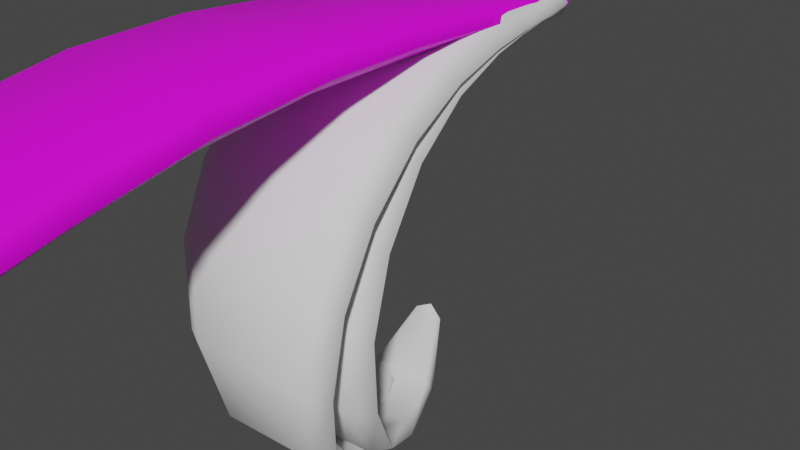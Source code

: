 # Source: FE_leaf_21-13c.blend  (saved by Blender 3.0.42; exported with 4.5.12 LTS)
import bpy
from mathutils import Matrix  # noqa: F401  (used for matrix-valued properties, if any)

bpy.ops.wm.read_factory_settings(use_empty=True)
scene = bpy.context.scene
scene.name = 'Scene'

# ---- collections
col_collection = bpy.data.collections.new('Collection'); scene.collection.children.link(col_collection)

# ---- images (referenced by path relative to the original .blend; pixels are not part of the script)
import os
ASSET_DIR = os.environ.get("B2B_ASSET_DIR", "")  # directory of the original .blend (textures are referenced by path, not embedded)
HERE = os.path.dirname(os.path.abspath(__file__))  # packed textures are extracted next to this script under _unpacked/

def load_image(name, relpath, width, height, colorspace="sRGB"):
    """Load a texture the original file referenced (path relative to the .blend, or extracted next to this script)."""
    p = next((c for c in (os.path.join(HERE, relpath), os.path.join(ASSET_DIR, relpath)) if relpath and os.path.exists(c)), "")
    if p:
        img = bpy.data.images.load(p, check_existing=True)
        img.name = name
    else:  # same state as the original file: an image datablock whose file is absent (Cycles renders it pink)
        img = bpy.data.images.new(name, width, height)
        img.source = "FILE"
        img.filepath = "//" + (relpath or name)
    img.colorspace_settings.name = colorspace
    return img
img_fe_leaf_21_tex_dds = load_image('FE_leaf_21_tex.dds', 'FE_leaf_21_tex.dds', 1024, 1024, 'sRGB')

# ---- materials (node trees are filled in below, after node groups)
mat_material_001 = bpy.data.materials.new('Material.001')
mat_material_001.use_transparent_shadow = False

# ---- material node trees
mat_material_001.use_nodes = True; mat_material_001.node_tree.nodes.clear()
_N = mat_material_001.node_tree.nodes; _L = mat_material_001.node_tree.links
n0 = _N.new('ShaderNodeBsdfPrincipled'); n0.name = 'Principled BSDF'; n0.location = (10, 300)
n0.distribution = 'GGX'
n0.subsurface_method = 'RANDOM_WALK_SKIN'
n0.inputs[3].default_value = 1.45
n0.inputs[27].default_value = (0.0, 0.0, 0.0, 1.0)
n0.inputs[28].default_value = 1.0
n1 = _N.new('ShaderNodeOutputMaterial'); n1.name = 'Material Output'; n1.location = (300, 300)
n2 = _N.new('ShaderNodeTexImage'); n2.name = 'Image Texture'; n2.location = (-280, 275)
n2.image = img_fe_leaf_21_tex_dds
_L.new(n0.outputs[0], n1.inputs[0])
_L.new(n2.outputs[0], n0.inputs[0])
n1.is_active_output = True

# ---- world
world_world = bpy.data.worlds.new('World'); scene.world = world_world
world_world.use_nodes = True; world_world.node_tree.nodes.clear()
_N = world_world.node_tree.nodes; _L = world_world.node_tree.links
n0 = _N.new('ShaderNodeOutputWorld'); n0.name = 'World Output'; n0.location = (300, 300)
n1 = _N.new('ShaderNodeBackground'); n1.name = 'Background'; n1.location = (10, 300)
n1.inputs[0].default_value = (0.05088, 0.05088, 0.05088, 1.0)
_L.new(n1.outputs[0], n0.inputs[0])
n0.is_active_output = True
world_world.color = (0.05088, 0.05088, 0.05088)
world_world.use_sun_shadow = False
world_world.sun_shadow_jitter_overblur = 0.0

# ---- meshes
me_0x0778b0f0_gmdl = bpy.data.meshes.new('0x0778B0F0.gmdl')
me_0x0778b0f0_gmdl.from_pydata([(-0.0007937, -2.614, -0.1103), (0.116, -2.606, -0.1106), (0.03403, -2.865, -0.08159), (-0.01545, -2.87, -0.0813), (-0.02217, -2.617, -0.0884), (-0.0242, -2.872, -0.06996), (-0.0008808, -2.614, -0.06665), (-0.02217, -2.617, -0.0884), (-0.0242, -2.872, -0.06996), (-0.01558, -2.871, -0.05882), (0.1159, -2.607, -0.06687), (0.0339, -2.866, -0.0591), (0.1368, -2.607, -0.08871), (0.0424, -2.865, -0.07034), (0.0424, -2.865, -0.07034), (0.1668, -2.358, -0.1177), (0.006992, -2.36, -0.1174), (-0.02246, -2.362, -0.09005), (-0.02246, -2.362, -0.09005), (0.007008, -2.358, -0.06294), (0.1668, -2.356, -0.06323), (0.1951, -2.358, -0.0904), (0.192, -2.094, -0.1102), (-0.01305, -2.088, -0.1092), (0.1817, -1.836, -0.088), (-0.06803, -1.816, -0.08538), (-0.04998, -2.088, -0.07637), (-0.1132, -1.811, -0.04686), (-0.06886, -1.811, -0.008649), (-0.1132, -1.811, -0.04686), (-0.04998, -2.088, -0.07637), (-0.0134, -2.085, -0.04326), (0.1917, -2.091, -0.04428), (0.181, -1.831, -0.01129), (0.2293, -2.096, -0.07782), (0.2272, -1.838, -0.05048), (0.1523, -1.573, -0.0586), (-0.1379, -1.545, -0.05504), (-0.1913, -1.538, -0.0118), (-0.1388, -1.539, 0.03017), (-0.1913, -1.538, -0.0118), (0.1513, -1.567, 0.02661), (0.2049, -1.576, -0.01679), (0.1112, -1.302, -0.02653), (-0.2063, -1.278, -0.02331), (-0.2642, -1.272, 0.02165), (-0.2642, -1.272, 0.02165), (-0.2071, -1.273, 0.06583), (0.1102, -1.297, 0.06273), (0.1697, -1.306, 0.01691), (0.07748, -1.029, -0.0006532), (-0.249, -1.016, 0.001122), (0.06321, -0.7615, 0.01248), (-0.2476, -0.7672, 0.01329), (-0.3089, -1.012, 0.04572), (-0.3045, -0.7659, 0.05428), (-0.2479, -0.7669, 0.09497), (-0.3045, -0.7659, 0.05428), (-0.3089, -1.012, 0.04572), (-0.2494, -1.013, 0.08926), (0.07696, -1.026, 0.08752), (0.06299, -0.7616, 0.09413), (0.1366, -1.03, 0.04334), (0.1196, -0.76, 0.05308), (0.06359, -0.5219, 0.01162), (-0.2142, -0.5363, 0.01288), (-0.265, -0.5386, 0.04948), (-0.2145, -0.5381, 0.08545), (-0.265, -0.5386, 0.04948), (0.06327, -0.5239, 0.0842), (0.1139, -0.5193, 0.04769), (0.03209, 0.09852, -0.02308), (0.05594, 0.0327, -0.03134), (-0.05331, 0.02831, -0.03092), (-0.02998, 0.09791, -0.02302), (-0.07288, 0.02672, -0.0004615), (-0.04063, 0.09769, -0.0002222), (-0.03002, 0.0976, 0.02279), (-0.04063, 0.09769, -0.0002222), (-0.07288, 0.02672, -0.0004615), (-0.05356, 0.02649, 0.03028), (0.0557, 0.03097, 0.02985), (0.03204, 0.0982, 0.02273), (0.07525, 0.0327, -0.001041), (0.04266, 0.09826, -0.0002774), (0.04266, 0.09826, -0.0002774), (-0.001109, 0.1153, 0.0001071), (-0.001109, 0.1153, 0.0001071), (0.06365, -0.1263, -0.01627), (0.06652, -0.3249, 0.001385), (-0.1536, -0.3426, 0.003154), (-0.08303, -0.1383, -0.01505), (-0.1933, -0.3447, 0.03462), (-0.1094, -0.1399, 0.0114), (-0.1094, -0.1399, 0.0114), (-0.1933, -0.3447, 0.03462), (-0.154, -0.3456, 0.06576), (-0.08344, -0.1413, 0.03774), (0.06606, -0.3279, 0.06403), (0.06323, -0.1293, 0.03652), (0.1065, -0.3206, 0.03215), (0.09022, -0.1235, 0.009682), (0.003981, -2.892, -0.06745), (0.003981, -2.892, -0.06745)], [], [(0, 1, 3), (1, 2, 3), (0, 3, 4), (4, 3, 5), (6, 7, 9), (7, 8, 9), (6, 9, 10), (10, 9, 11), (10, 11, 12), (12, 11, 13), (1, 12, 2), (12, 14, 2), (15, 1, 16), (1, 0, 16), (16, 0, 17), (0, 4, 17), (19, 18, 6), (18, 7, 6), (20, 19, 10), (19, 6, 10), (20, 10, 21), (10, 12, 21), (15, 21, 1), (21, 12, 1), (22, 15, 23), (15, 16, 23), (24, 22, 25), (22, 23, 25), (23, 16, 26), (16, 17, 26), (25, 23, 27), (26, 27, 23), (29, 30, 28), (28, 30, 31), (30, 18, 31), (18, 19, 31), (32, 31, 20), (31, 19, 20), (28, 31, 33), (31, 32, 33), (34, 32, 21), (20, 21, 32), (33, 32, 35), (34, 35, 32), (24, 35, 22), (35, 34, 22), (22, 34, 15), (34, 21, 15), (36, 24, 37), (24, 25, 37), (37, 25, 38), (27, 38, 25), (39, 40, 28), (40, 29, 28), (39, 28, 41), (28, 33, 41), (41, 33, 42), (35, 42, 33), (36, 42, 24), (42, 35, 24), (44, 43, 37), (43, 36, 37), (44, 37, 45), (37, 38, 45), (40, 39, 46), (46, 39, 47), (48, 47, 41), (47, 39, 41), (48, 41, 49), (41, 42, 49), (43, 49, 36), (49, 42, 36), (51, 50, 44), (50, 43, 44), (50, 51, 52), (52, 51, 53), (45, 54, 44), (44, 54, 51), (54, 55, 51), (55, 53, 51), (58, 59, 57), (56, 57, 59), (46, 47, 58), (58, 47, 59), (59, 47, 60), (47, 48, 60), (60, 61, 59), (56, 59, 61), (49, 62, 48), (48, 62, 60), (62, 63, 60), (63, 61, 60), (62, 50, 63), (52, 63, 50), (50, 62, 43), (62, 49, 43), (53, 65, 52), (64, 52, 65), (55, 66, 53), (66, 65, 53), (56, 67, 57), (67, 68, 57), (56, 61, 67), (67, 61, 69), (61, 63, 69), (63, 70, 69), (63, 52, 70), (64, 70, 52), (72, 73, 71), (71, 73, 74), (73, 75, 74), (75, 76, 74), (80, 77, 79), (77, 78, 79), (81, 82, 80), (77, 80, 82), (81, 83, 82), (83, 84, 82), (72, 71, 83), (71, 85, 83), (86, 71, 74), (74, 76, 86), (87, 78, 77), (87, 77, 82), (82, 84, 87), (86, 85, 71), (90, 91, 89), (88, 89, 91), (90, 92, 91), (92, 93, 91), (96, 97, 95), (94, 95, 97), (96, 98, 97), (97, 98, 99), (98, 100, 99), (100, 101, 99), (89, 88, 100), (101, 100, 88), (65, 90, 64), (89, 64, 90), (65, 66, 90), (66, 92, 90), (67, 96, 68), (95, 68, 96), (69, 98, 67), (96, 67, 98), (69, 70, 98), (70, 100, 98), (64, 89, 70), (100, 70, 89), (88, 91, 72), (72, 91, 73), (91, 93, 73), (93, 75, 73), (79, 94, 80), (94, 97, 80), (99, 81, 97), (80, 97, 81), (83, 81, 101), (99, 101, 81), (83, 101, 72), (101, 88, 72), (2, 102, 3), (102, 5, 3), (9, 8, 103), (9, 103, 11), (103, 13, 11), (2, 14, 102)])
me_0x0778b0f0_gmdl.polygons.foreach_set('use_smooth', [True] * 168)
_uv = me_0x0778b0f0_gmdl.uv_layers.new(name='UVMap')
_uv.uv.foreach_set('vector', [0.6418, 0.1083, 0.546, 0.1083, 0.5856, 0.02898, 0.546, 0.1083, 0.5453, 0.02898, 0.5856, 0.02898, 0.6418, 0.1083, 0.5856, 0.02898, 0.6593, 0.1079, 0.6593, 0.1079, 0.5856, 0.02898, 0.5927, 0.02878, 0.3436, 0.1083, 0.3256, 0.1079, 0.4174, 0.02898, 0.3256, 0.1079, 0.4102, 0.02878, 0.4174, 0.02898, 0.3436, 0.1083, 0.4174, 0.02898, 0.4423, 0.1083, 0.4423, 0.1083, 0.4174, 0.02898, 0.4589, 0.02898, 0.4423, 0.1083, 0.4589, 0.02898, 0.4922, 0.1079, 0.4922, 0.1079, 0.4589, 0.02898, 0.466, 0.02878, 0.546, 0.1083, 0.4922, 0.1079, 0.5453, 0.02898, 0.4922, 0.1079, 0.5384, 0.02878, 0.5453, 0.02898, 0.5426, 0.1859, 0.546, 0.1083, 0.6743, 0.1859, 0.546, 0.1083, 0.6418, 0.1083, 0.6743, 0.1859, 0.6743, 0.1859, 0.6418, 0.1083, 0.6982, 0.1852, 0.6418, 0.1083, 0.6593, 0.1079, 0.6982, 0.1852, 0.3067, 0.1859, 0.2821, 0.1852, 0.3436, 0.1083, 0.2821, 0.1852, 0.3256, 0.1079, 0.3436, 0.1083, 0.4422, 0.1859, 0.3067, 0.1859, 0.4423, 0.1083, 0.3067, 0.1859, 0.3436, 0.1083, 0.4423, 0.1083, 0.4422, 0.1859, 0.4423, 0.1083, 0.4922, 0.1852, 0.4423, 0.1083, 0.4922, 0.1079, 0.4922, 0.1852, 0.5426, 0.1859, 0.4922, 0.1852, 0.546, 0.1083, 0.4922, 0.1852, 0.4922, 0.1079, 0.546, 0.1083, 0.543, 0.2689, 0.5426, 0.1859, 0.7114, 0.2689, 0.5426, 0.1859, 0.6743, 0.1859, 0.7114, 0.2689, 0.5416, 0.351, 0.543, 0.2689, 0.745, 0.351, 0.543, 0.2689, 0.7114, 0.2689, 0.745, 0.351, 0.7114, 0.2689, 0.6743, 0.1859, 0.7417, 0.268, 0.6743, 0.1859, 0.6982, 0.1852, 0.7417, 0.268, 0.745, 0.351, 0.7114, 0.2689, 0.7818, 0.3504, 0.7417, 0.268, 0.7818, 0.3504, 0.7114, 0.2689, 0.1966, 0.3504, 0.2379, 0.268, 0.2345, 0.351, 0.2345, 0.351, 0.2379, 0.268, 0.2691, 0.2689, 0.2379, 0.268, 0.2821, 0.1852, 0.2691, 0.2689, 0.2821, 0.1852, 0.3067, 0.1859, 0.2691, 0.2689, 0.4424, 0.2689, 0.2691, 0.2689, 0.4422, 0.1859, 0.2691, 0.2689, 0.3067, 0.1859, 0.4422, 0.1859, 0.2345, 0.351, 0.2691, 0.2689, 0.4439, 0.351, 0.2691, 0.2689, 0.4424, 0.2689, 0.4439, 0.351, 0.4922, 0.268, 0.4424, 0.2689, 0.4922, 0.1852, 0.4422, 0.1859, 0.4922, 0.1852, 0.4424, 0.2689, 0.4439, 0.351, 0.4424, 0.2689, 0.4922, 0.3504, 0.4922, 0.268, 0.4922, 0.3504, 0.4424, 0.2689, 0.5416, 0.351, 0.4922, 0.3504, 0.543, 0.2689, 0.4922, 0.3504, 0.4922, 0.268, 0.543, 0.2689, 0.543, 0.2689, 0.4922, 0.268, 0.5426, 0.1859, 0.4922, 0.268, 0.4922, 0.1852, 0.5426, 0.1859, 0.5483, 0.4331, 0.5416, 0.351, 0.7838, 0.4331, 0.5416, 0.351, 0.745, 0.351, 0.7838, 0.4331, 0.7838, 0.4331, 0.745, 0.351, 0.8266, 0.4328, 0.7818, 0.3504, 0.8266, 0.4328, 0.745, 0.351, 0.2003, 0.4331, 0.1562, 0.4328, 0.2345, 0.351, 0.1562, 0.4328, 0.1966, 0.3504, 0.2345, 0.351, 0.2003, 0.4331, 0.2345, 0.351, 0.4427, 0.4331, 0.2345, 0.351, 0.4439, 0.351, 0.4427, 0.4331, 0.4427, 0.4331, 0.4439, 0.351, 0.4922, 0.4328, 0.4922, 0.3504, 0.4922, 0.4328, 0.4439, 0.351, 0.5483, 0.4331, 0.4922, 0.4328, 0.5416, 0.351, 0.4922, 0.4328, 0.4922, 0.3504, 0.5416, 0.351, 0.8097, 0.5158, 0.5513, 0.5158, 0.7838, 0.4331, 0.5513, 0.5158, 0.5483, 0.4331, 0.7838, 0.4331, 0.8097, 0.5158, 0.7838, 0.4331, 0.8567, 0.5155, 0.7838, 0.4331, 0.8266, 0.4328, 0.8567, 0.5155, 0.1562, 0.4328, 0.2003, 0.4331, 0.1293, 0.5155, 0.1293, 0.5155, 0.2003, 0.4331, 0.1777, 0.5158, 0.4436, 0.5158, 0.1777, 0.5158, 0.4427, 0.4331, 0.1777, 0.5158, 0.2003, 0.4331, 0.4427, 0.4331, 0.4436, 0.5158, 0.4427, 0.4331, 0.4922, 0.5155, 0.4427, 0.4331, 0.4922, 0.4328, 0.4922, 0.5155, 0.5513, 0.5158, 0.4922, 0.5155, 0.5483, 0.4331, 0.4922, 0.5155, 0.4922, 0.4328, 0.5483, 0.4331, 0.8273, 0.5978, 0.5595, 0.5978, 0.8097, 0.5158, 0.5595, 0.5978, 0.5513, 0.5158, 0.8097, 0.5158, 0.5595, 0.5978, 0.8273, 0.5978, 0.5592, 0.6767, 0.5592, 0.6767, 0.8273, 0.5978, 0.8152, 0.6767, 0.8567, 0.5155, 0.8761, 0.5978, 0.8097, 0.5158, 0.8097, 0.5158, 0.8761, 0.5978, 0.8273, 0.5978, 0.8761, 0.5978, 0.8617, 0.6771, 0.8273, 0.5978, 0.8617, 0.6771, 0.8152, 0.6767, 0.8273, 0.5978, 0.112, 0.5978, 0.1623, 0.5978, 0.1265, 0.6771, 0.1744, 0.6767, 0.1265, 0.6771, 0.1623, 0.5978, 0.1293, 0.5155, 0.1777, 0.5158, 0.112, 0.5978, 0.112, 0.5978, 0.1777, 0.5158, 0.1623, 0.5978, 0.1623, 0.5978, 0.1777, 0.5158, 0.4378, 0.5978, 0.1777, 0.5158, 0.4436, 0.5158, 0.4378, 0.5978, 0.4378, 0.5978, 0.4379, 0.6767, 0.1623, 0.5978, 0.1744, 0.6767, 0.1623, 0.5978, 0.4379, 0.6767, 0.4922, 0.5155, 0.4922, 0.5978, 0.4436, 0.5158, 0.4436, 0.5158, 0.4922, 0.5978, 0.4378, 0.5978, 0.4922, 0.5978, 0.4922, 0.6771, 0.4378, 0.5978, 0.4922, 0.6771, 0.4379, 0.6767, 0.4378, 0.5978, 0.4922, 0.5978, 0.5595, 0.5978, 0.4922, 0.6771, 0.5592, 0.6767, 0.4922, 0.6771, 0.5595, 0.5978, 0.5595, 0.5978, 0.4922, 0.5978, 0.5513, 0.5158, 0.4922, 0.5978, 0.4922, 0.5155, 0.5513, 0.5158, 0.8152, 0.6767, 0.7871, 0.7489, 0.5592, 0.6767, 0.5589, 0.7489, 0.5592, 0.6767, 0.7871, 0.7489, 0.8617, 0.6771, 0.8286, 0.7492, 0.8152, 0.6767, 0.8286, 0.7492, 0.7871, 0.7489, 0.8152, 0.6767, 0.1744, 0.6767, 0.2031, 0.7489, 0.1265, 0.6771, 0.2031, 0.7489, 0.1604, 0.7492, 0.1265, 0.6771, 0.1744, 0.6767, 0.4379, 0.6767, 0.2031, 0.7489, 0.2031, 0.7489, 0.4379, 0.6767, 0.4381, 0.7489, 0.4379, 0.6767, 0.4922, 0.6771, 0.4381, 0.7489, 0.4922, 0.6771, 0.4922, 0.7492, 0.4381, 0.7489, 0.4922, 0.6771, 0.5592, 0.6767, 0.4922, 0.7492, 0.5589, 0.7489, 0.4922, 0.7492, 0.5592, 0.6767, 0.5486, 0.9238, 0.6385, 0.9238, 0.5679, 0.9589, 0.5679, 0.9589, 0.6385, 0.9238, 0.6192, 0.9589, 0.6385, 0.9238, 0.6545, 0.9239, 0.6192, 0.9589, 0.6545, 0.9239, 0.628, 0.959, 0.6192, 0.9589, 0.3446, 0.9238, 0.3645, 0.9589, 0.3282, 0.9239, 0.3645, 0.9589, 0.3555, 0.959, 0.3282, 0.9239, 0.4372, 0.9238, 0.4173, 0.9589, 0.3446, 0.9238, 0.3645, 0.9589, 0.3446, 0.9238, 0.4173, 0.9589, 0.4372, 0.9238, 0.4922, 0.9239, 0.4173, 0.9589, 0.4922, 0.9239, 0.4264, 0.959, 0.4173, 0.9589, 0.5486, 0.9238, 0.5679, 0.9589, 0.4922, 0.9239, 0.5679, 0.9589, 0.5591, 0.959, 0.4922, 0.9239, 0.595, 0.9692, 0.5679, 0.9589, 0.6192, 0.9589, 0.6192, 0.9589, 0.628, 0.959, 0.595, 0.9692, 0.3895, 0.9692, 0.3555, 0.959, 0.3645, 0.9589, 0.3895, 0.9692, 0.3645, 0.9589, 0.4173, 0.9589, 0.4173, 0.9589, 0.4264, 0.959, 0.3895, 0.9692, 0.595, 0.9692, 0.5591, 0.959, 0.5679, 0.9589, 0.7362, 0.8082, 0.6709, 0.8685, 0.5561, 0.8082, 0.5509, 0.8685, 0.5561, 0.8082, 0.6709, 0.8685, 0.7362, 0.8082, 0.7687, 0.8087, 0.6709, 0.8685, 0.7687, 0.8087, 0.6924, 0.869, 0.6709, 0.8685, 0.2509, 0.8082, 0.3118, 0.8685, 0.2175, 0.8087, 0.2897, 0.869, 0.2175, 0.8087, 0.3118, 0.8685, 0.2509, 0.8082, 0.4363, 0.8082, 0.3118, 0.8685, 0.3118, 0.8685, 0.4363, 0.8082, 0.4353, 0.8685, 0.4363, 0.8082, 0.4922, 0.8087, 0.4353, 0.8685, 0.4922, 0.8087, 0.4922, 0.869, 0.4353, 0.8685, 0.5561, 0.8082, 0.5509, 0.8685, 0.4922, 0.8087, 0.4922, 0.869, 0.4922, 0.8087, 0.5509, 0.8685, 0.7871, 0.7489, 0.7362, 0.8082, 0.5589, 0.7489, 0.5561, 0.8082, 0.5589, 0.7489, 0.7362, 0.8082, 0.7871, 0.7489, 0.8286, 0.7492, 0.7362, 0.8082, 0.8286, 0.7492, 0.7687, 0.8087, 0.7362, 0.8082, 0.2031, 0.7489, 0.2509, 0.8082, 0.1604, 0.7492, 0.2175, 0.8087, 0.1604, 0.7492, 0.2509, 0.8082, 0.4381, 0.7489, 0.4363, 0.8082, 0.2031, 0.7489, 0.2509, 0.8082, 0.2031, 0.7489, 0.4363, 0.8082, 0.4381, 0.7489, 0.4922, 0.7492, 0.4363, 0.8082, 0.4922, 0.7492, 0.4922, 0.8087, 0.4363, 0.8082, 0.5589, 0.7489, 0.5561, 0.8082, 0.4922, 0.7492, 0.4922, 0.8087, 0.4922, 0.7492, 0.5561, 0.8082, 0.5509, 0.8685, 0.6709, 0.8685, 0.5486, 0.9238, 0.5486, 0.9238, 0.6709, 0.8685, 0.6385, 0.9238, 0.6709, 0.8685, 0.6924, 0.869, 0.6385, 0.9238, 0.6924, 0.869, 0.6545, 0.9239, 0.6385, 0.9238, 0.3282, 0.9239, 0.2897, 0.869, 0.3446, 0.9238, 0.2897, 0.869, 0.3118, 0.8685, 0.3446, 0.9238, 0.4353, 0.8685, 0.4372, 0.9238, 0.3118, 0.8685, 0.3446, 0.9238, 0.3118, 0.8685, 0.4372, 0.9238, 0.4922, 0.9239, 0.4372, 0.9238, 0.4922, 0.869, 0.4353, 0.8685, 0.4922, 0.869, 0.4372, 0.9238, 0.4922, 0.9239, 0.4922, 0.869, 0.5486, 0.9238, 0.4922, 0.869, 0.5509, 0.8685, 0.5486, 0.9238, 0.5453, 0.02898, 0.5678, 0.02163, 0.5856, 0.02898, 0.5678, 0.02163, 0.5927, 0.02878, 0.5856, 0.02898, 0.4174, 0.02898, 0.4102, 0.02878, 0.4357, 0.02163, 0.4174, 0.02898, 0.4357, 0.02163, 0.4589, 0.02898, 0.4357, 0.02163, 0.466, 0.02878, 0.4589, 0.02898, 0.5453, 0.02898, 0.5384, 0.02878, 0.5678, 0.02163])
me_0x0778b0f0_gmdl.materials.append(mat_material_001)
me_0x0778b0f0_gmdl.use_remesh_fix_poles = True
me_0x0778b0f0_gmdl.use_remesh_preserve_attributes = False
me_0x0778b0f0_gmdl.update()
me_fe_crystal1_lt7_gmdl_012 = bpy.data.meshes.new('FE_crystal1_Lt7.gmdl.012')
me_fe_crystal1_lt7_gmdl_012.from_pydata([(-0.3188, -1.023, -2.487), (0.05391, -0.9572, -2.546), (-0.1215, -0.6729, -2.146), (-0.2749, -0.7061, -2.108), (-0.3988, -1.017, -2.533), (-0.3123, -0.6862, -2.123), (-0.3431, -0.9905, -2.604), (-0.3988, -1.017, -2.533), (-0.3123, -0.6862, -2.123), (-0.2963, -0.6566, -2.152), (0.02945, -0.9242, -2.662), (-0.1429, -0.6235, -2.189), (0.1085, -0.9266, -2.614), (-0.1059, -0.6416, -2.173), (-0.1059, -0.6416, -2.173), (0.2386, -1.435, -2.643), (-0.2788, -1.522, -2.595), (-0.3784, -1.546, -2.653), (-0.3784, -1.546, -2.653), (-0.2859, -1.567, -2.743), (0.2302, -1.474, -2.79), (0.3248, -1.423, -2.72), (0.3956, -1.86, -2.471), (-0.2692, -1.969, -2.427), (0.4696, -2.164, -2.071), (-0.3341, -2.288, -2.024), (-0.3848, -2.053, -2.498), (-0.4655, -2.416, -2.046), (-0.3051, -2.5, -2.069), (-0.4655, -2.416, -2.046), (-0.3848, -2.053, -2.498), (-0.2588, -2.089, -2.567), (0.4053, -1.977, -2.613), (0.498, -2.375, -2.128), (0.5172, -1.89, -2.565), (0.627, -2.227, -2.124), (0.4837, -2.27, -1.571), (-0.4518, -2.377, -1.527), (-0.6074, -2.522, -1.499), (-0.4231, -2.621, -1.485), (-0.6074, -2.522, -1.499), (0.5135, -2.516, -1.544), (0.6694, -2.377, -1.574), (0.4399, -2.155, -1.088), (-0.5941, -2.202, -1.068), (-0.7748, -2.326, -0.9868), (-0.7748, -2.326, -0.9868), (-0.5807, -2.423, -0.9082), (0.4558, -2.383, -0.9426), (0.6379, -2.262, -1.033), (0.3767, -1.847, -0.658), (-0.6979, -1.855, -0.6629), (0.3334, -1.458, -0.3504), (-0.6926, -1.46, -0.3729), (-0.8907, -1.963, -0.5553), (-0.8812, -1.524, -0.2582), (-0.6971, -1.584, -0.1409), (-0.8812, -1.524, -0.2582), (-0.8907, -1.963, -0.5553), (-0.6942, -2.043, -0.4527), (0.3809, -2.035, -0.4538), (0.3286, -1.578, -0.1168), (0.5756, -1.946, -0.5525), (0.5179, -1.517, -0.2287), (0.3079, -1.032, -0.1814), (-0.6074, -1.03, -0.2034), (-0.7764, -1.069, -0.09251), (-0.6133, -1.107, 0.01981), (-0.7764, -1.069, -0.09251), (0.3019, -1.108, 0.04238), (0.4716, -1.069, -0.06347), (0.1051, 0.3165, -0.07249), (0.1834, 0.09182, -0.09557), (-0.1772, 0.09238, -0.09933), (-0.1007, 0.3165, -0.07301), (-0.2425, 0.08469, -0.0001231), (-0.1362, 0.3153, 0.002411), (-0.1011, 0.3138, 0.07877), (-0.1362, 0.3153, 0.002411), (-0.2425, 0.08469, -0.0001231), (-0.1795, 0.07582, 0.102), (0.1812, 0.07577, 0.1058), (0.1047, 0.3137, 0.07929), (0.2465, 0.08427, 0.005009), (0.1401, 0.3152, 0.002898), (0.1401, 0.3152, 0.002898), (-0.003683, 0.3827, 0.0003556), (-0.003683, 0.3827, 0.0003556), (0.2334, -0.2676, -0.09964), (0.2826, -0.6609, -0.1202), (-0.4397, -0.659, -0.1363), (-0.2478, -0.2665, -0.1092), (-0.5722, -0.6778, -0.03682), (-0.3358, -0.2765, -0.02368), (-0.3358, -0.2765, -0.02368), (-0.5722, -0.6778, -0.03682), (-0.4445, -0.7029, 0.06413), (-0.2512, -0.2925, 0.06246), (0.2778, -0.7037, 0.08103), (0.23, -0.2926, 0.07201), (0.4114, -0.6792, -0.01524), (0.3191, -0.2772, -0.01119), (-0.2077, -0.6466, -2.077), (-0.2077, -0.6466, -2.077)], [], [(0, 1, 3), (1, 2, 3), (0, 3, 4), (4, 3, 5), (6, 7, 9), (7, 8, 9), (6, 9, 10), (10, 9, 11), (10, 11, 12), (12, 11, 13), (1, 12, 2), (12, 14, 2), (15, 1, 16), (1, 0, 16), (16, 0, 17), (0, 4, 17), (19, 18, 6), (18, 7, 6), (20, 19, 10), (19, 6, 10), (20, 10, 21), (10, 12, 21), (15, 21, 1), (21, 12, 1), (22, 15, 23), (15, 16, 23), (24, 22, 25), (22, 23, 25), (23, 16, 26), (16, 17, 26), (25, 23, 27), (26, 27, 23), (29, 30, 28), (28, 30, 31), (30, 18, 31), (18, 19, 31), (32, 31, 20), (31, 19, 20), (28, 31, 33), (31, 32, 33), (34, 32, 21), (20, 21, 32), (33, 32, 35), (34, 35, 32), (24, 35, 22), (35, 34, 22), (22, 34, 15), (34, 21, 15), (36, 24, 37), (24, 25, 37), (37, 25, 38), (27, 38, 25), (39, 40, 28), (40, 29, 28), (39, 28, 41), (28, 33, 41), (41, 33, 42), (35, 42, 33), (36, 42, 24), (42, 35, 24), (44, 43, 37), (43, 36, 37), (44, 37, 45), (37, 38, 45), (40, 39, 46), (46, 39, 47), (48, 47, 41), (47, 39, 41), (48, 41, 49), (41, 42, 49), (43, 49, 36), (49, 42, 36), (51, 50, 44), (50, 43, 44), (50, 51, 52), (52, 51, 53), (45, 54, 44), (44, 54, 51), (54, 55, 51), (55, 53, 51), (58, 59, 57), (56, 57, 59), (46, 47, 58), (58, 47, 59), (59, 47, 60), (47, 48, 60), (60, 61, 59), (56, 59, 61), (49, 62, 48), (48, 62, 60), (62, 63, 60), (63, 61, 60), (62, 50, 63), (52, 63, 50), (50, 62, 43), (62, 49, 43), (53, 65, 52), (64, 52, 65), (55, 66, 53), (66, 65, 53), (56, 67, 57), (67, 68, 57), (56, 61, 67), (67, 61, 69), (61, 63, 69), (63, 70, 69), (63, 52, 70), (64, 70, 52), (72, 73, 71), (71, 73, 74), (73, 75, 74), (75, 76, 74), (80, 77, 79), (77, 78, 79), (81, 82, 80), (77, 80, 82), (81, 83, 82), (83, 84, 82), (72, 71, 83), (71, 85, 83), (86, 71, 74), (74, 76, 86), (87, 78, 77), (87, 77, 82), (82, 84, 87), (86, 85, 71), (90, 91, 89), (88, 89, 91), (90, 92, 91), (92, 93, 91), (96, 97, 95), (94, 95, 97), (96, 98, 97), (97, 98, 99), (98, 100, 99), (100, 101, 99), (89, 88, 100), (101, 100, 88), (65, 90, 64), (89, 64, 90), (65, 66, 90), (66, 92, 90), (67, 96, 68), (95, 68, 96), (69, 98, 67), (96, 67, 98), (69, 70, 98), (70, 100, 98), (64, 89, 70), (100, 70, 89), (88, 91, 72), (72, 91, 73), (91, 93, 73), (93, 75, 73), (79, 94, 80), (94, 97, 80), (99, 81, 97), (80, 97, 81), (83, 81, 101), (99, 101, 81), (83, 101, 72), (101, 88, 72), (2, 102, 3), (102, 5, 3), (9, 8, 103), (9, 103, 11), (103, 13, 11), (2, 14, 102)])
me_fe_crystal1_lt7_gmdl_012.polygons.foreach_set('use_smooth', [True] * 168)
_uv = me_fe_crystal1_lt7_gmdl_012.uv_layers.new(name='UVMap')
_uv.uv.foreach_set('vector', [0.2886, -0.9679, 0.2785, -0.9679, 0.2827, -0.9762, 0.2785, -0.9679, 0.2785, -0.9762, 0.2827, -0.9762, 0.2886, -0.9679, 0.2827, -0.9762, 0.2904, -0.9679, 0.2904, -0.9679, 0.2827, -0.9762, 0.2834, -0.9763, 0.2572, -0.9679, 0.2554, -0.9679, 0.265, -0.9762, 0.2554, -0.9679, 0.2642, -0.9763, 0.265, -0.9762, 0.2572, -0.9679, 0.265, -0.9762, 0.2676, -0.9679, 0.2676, -0.9679, 0.265, -0.9762, 0.2694, -0.9762, 0.2676, -0.9679, 0.2694, -0.9762, 0.2729, -0.9679, 0.2729, -0.9679, 0.2694, -0.9762, 0.2701, -0.9763, 0.2785, -0.9679, 0.2729, -0.9679, 0.2785, -0.9762, 0.2729, -0.9679, 0.2777, -0.9763, 0.2785, -0.9762, 0.2782, -0.9597, 0.2785, -0.9679, 0.292, -0.9597, 0.2785, -0.9679, 0.2886, -0.9679, 0.292, -0.9597, 0.292, -0.9597, 0.2886, -0.9679, 0.2945, -0.9598, 0.2886, -0.9679, 0.2904, -0.9679, 0.2945, -0.9598, 0.2534, -0.9597, 0.2508, -0.9598, 0.2572, -0.9679, 0.2508, -0.9598, 0.2554, -0.9679, 0.2572, -0.9679, 0.2676, -0.9597, 0.2534, -0.9597, 0.2676, -0.9679, 0.2534, -0.9597, 0.2572, -0.9679, 0.2676, -0.9679, 0.2676, -0.9597, 0.2676, -0.9679, 0.2729, -0.9598, 0.2676, -0.9679, 0.2729, -0.9679, 0.2729, -0.9598, 0.2782, -0.9597, 0.2729, -0.9598, 0.2785, -0.9679, 0.2729, -0.9598, 0.2729, -0.9679, 0.2785, -0.9679, 0.2782, -0.951, 0.2782, -0.9597, 0.2959, -0.951, 0.2782, -0.9597, 0.292, -0.9597, 0.2959, -0.951, 0.2781, -0.9424, 0.2782, -0.951, 0.2995, -0.9424, 0.2782, -0.951, 0.2959, -0.951, 0.2995, -0.9424, 0.2959, -0.951, 0.292, -0.9597, 0.2991, -0.9511, 0.292, -0.9597, 0.2945, -0.9598, 0.2991, -0.9511, 0.2995, -0.9424, 0.2959, -0.951, 0.3033, -0.9424, 0.2991, -0.9511, 0.3033, -0.9424, 0.2959, -0.951, 0.2418, -0.9424, 0.2461, -0.9511, 0.2458, -0.9424, 0.2458, -0.9424, 0.2461, -0.9511, 0.2494, -0.951, 0.2461, -0.9511, 0.2508, -0.9598, 0.2494, -0.951, 0.2508, -0.9598, 0.2534, -0.9597, 0.2494, -0.951, 0.2676, -0.951, 0.2494, -0.951, 0.2676, -0.9597, 0.2494, -0.951, 0.2534, -0.9597, 0.2676, -0.9597, 0.2458, -0.9424, 0.2494, -0.951, 0.2678, -0.9424, 0.2494, -0.951, 0.2676, -0.951, 0.2678, -0.9424, 0.2729, -0.9511, 0.2676, -0.951, 0.2729, -0.9598, 0.2676, -0.9597, 0.2729, -0.9598, 0.2676, -0.951, 0.2678, -0.9424, 0.2676, -0.951, 0.2729, -0.9424, 0.2729, -0.9511, 0.2729, -0.9424, 0.2676, -0.951, 0.2781, -0.9424, 0.2729, -0.9424, 0.2782, -0.951, 0.2729, -0.9424, 0.2729, -0.9511, 0.2782, -0.951, 0.2782, -0.951, 0.2729, -0.9511, 0.2782, -0.9597, 0.2729, -0.9511, 0.2729, -0.9598, 0.2782, -0.9597, 0.2788, -0.9337, 0.2781, -0.9424, 0.3035, -0.9337, 0.2781, -0.9424, 0.2995, -0.9424, 0.3035, -0.9337, 0.3035, -0.9337, 0.2995, -0.9424, 0.308, -0.9338, 0.3033, -0.9424, 0.308, -0.9338, 0.2995, -0.9424, 0.2422, -0.9337, 0.2375, -0.9338, 0.2458, -0.9424, 0.2375, -0.9338, 0.2418, -0.9424, 0.2458, -0.9424, 0.2422, -0.9337, 0.2458, -0.9424, 0.2677, -0.9337, 0.2458, -0.9424, 0.2678, -0.9424, 0.2677, -0.9337, 0.2677, -0.9337, 0.2678, -0.9424, 0.2729, -0.9338, 0.2729, -0.9424, 0.2729, -0.9338, 0.2678, -0.9424, 0.2788, -0.9337, 0.2729, -0.9338, 0.2781, -0.9424, 0.2729, -0.9338, 0.2729, -0.9424, 0.2781, -0.9424, 0.3063, -0.9251, 0.2791, -0.9251, 0.3035, -0.9337, 0.2791, -0.9251, 0.2788, -0.9337, 0.3035, -0.9337, 0.3063, -0.9251, 0.3035, -0.9337, 0.3112, -0.9251, 0.3035, -0.9337, 0.308, -0.9338, 0.3112, -0.9251, 0.2375, -0.9338, 0.2422, -0.9337, 0.2347, -0.9251, 0.2347, -0.9251, 0.2422, -0.9337, 0.2398, -0.9251, 0.2678, -0.9251, 0.2398, -0.9251, 0.2677, -0.9337, 0.2398, -0.9251, 0.2422, -0.9337, 0.2677, -0.9337, 0.2678, -0.9251, 0.2677, -0.9337, 0.2729, -0.9251, 0.2677, -0.9337, 0.2729, -0.9338, 0.2729, -0.9251, 0.2791, -0.9251, 0.2729, -0.9251, 0.2788, -0.9337, 0.2729, -0.9251, 0.2729, -0.9338, 0.2788, -0.9337, 0.3081, -0.9164, 0.2799, -0.9164, 0.3063, -0.9251, 0.2799, -0.9164, 0.2791, -0.9251, 0.3063, -0.9251, 0.2799, -0.9164, 0.3081, -0.9164, 0.2799, -0.9081, 0.2799, -0.9081, 0.3081, -0.9164, 0.3068, -0.9081, 0.3112, -0.9251, 0.3132, -0.9164, 0.3063, -0.9251, 0.3063, -0.9251, 0.3132, -0.9164, 0.3081, -0.9164, 0.3132, -0.9164, 0.3117, -0.9081, 0.3081, -0.9164, 0.3117, -0.9081, 0.3068, -0.9081, 0.3081, -0.9164, 0.2329, -0.9164, 0.2382, -0.9164, 0.2344, -0.9081, 0.2394, -0.9081, 0.2344, -0.9081, 0.2382, -0.9164, 0.2347, -0.9251, 0.2398, -0.9251, 0.2329, -0.9164, 0.2329, -0.9164, 0.2398, -0.9251, 0.2382, -0.9164, 0.2382, -0.9164, 0.2398, -0.9251, 0.2672, -0.9164, 0.2398, -0.9251, 0.2678, -0.9251, 0.2672, -0.9164, 0.2672, -0.9164, 0.2672, -0.9081, 0.2382, -0.9164, 0.2394, -0.9081, 0.2382, -0.9164, 0.2672, -0.9081, 0.2729, -0.9251, 0.2729, -0.9164, 0.2678, -0.9251, 0.2678, -0.9251, 0.2729, -0.9164, 0.2672, -0.9164, 0.2729, -0.9164, 0.2729, -0.9081, 0.2672, -0.9164, 0.2729, -0.9081, 0.2672, -0.9081, 0.2672, -0.9164, 0.2729, -0.9164, 0.2799, -0.9164, 0.2729, -0.9081, 0.2799, -0.9081, 0.2729, -0.9081, 0.2799, -0.9164, 0.2799, -0.9164, 0.2729, -0.9164, 0.2791, -0.9251, 0.2729, -0.9164, 0.2729, -0.9251, 0.2791, -0.9251, 0.3068, -0.9081, 0.3039, -0.9005, 0.2799, -0.9081, 0.2799, -0.9005, 0.2799, -0.9081, 0.3039, -0.9005, 0.3117, -0.9081, 0.3082, -0.9005, 0.3068, -0.9081, 0.3082, -0.9005, 0.3039, -0.9005, 0.3068, -0.9081, 0.2394, -0.9081, 0.2425, -0.9005, 0.2344, -0.9081, 0.2425, -0.9005, 0.238, -0.9005, 0.2344, -0.9081, 0.2394, -0.9081, 0.2672, -0.9081, 0.2425, -0.9005, 0.2425, -0.9005, 0.2672, -0.9081, 0.2672, -0.9005, 0.2672, -0.9081, 0.2729, -0.9081, 0.2672, -0.9005, 0.2729, -0.9081, 0.2729, -0.9005, 0.2672, -0.9005, 0.2729, -0.9081, 0.2799, -0.9081, 0.2729, -0.9005, 0.2799, -0.9005, 0.2729, -0.9005, 0.2799, -0.9081, 0.2788, -0.8821, 0.2883, -0.8821, 0.2808, -0.8785, 0.2808, -0.8785, 0.2883, -0.8821, 0.2862, -0.8785, 0.2883, -0.8821, 0.2899, -0.8821, 0.2862, -0.8785, 0.2899, -0.8821, 0.2871, -0.8785, 0.2862, -0.8785, 0.2574, -0.8821, 0.2594, -0.8785, 0.2556, -0.8821, 0.2594, -0.8785, 0.2585, -0.8785, 0.2556, -0.8821, 0.2671, -0.8821, 0.265, -0.8785, 0.2574, -0.8821, 0.2594, -0.8785, 0.2574, -0.8821, 0.265, -0.8785, 0.2671, -0.8821, 0.2729, -0.8821, 0.265, -0.8785, 0.2729, -0.8821, 0.2659, -0.8785, 0.265, -0.8785, 0.2788, -0.8821, 0.2808, -0.8785, 0.2729, -0.8821, 0.2808, -0.8785, 0.2799, -0.8785, 0.2729, -0.8821, 0.2837, -0.8774, 0.2808, -0.8785, 0.2862, -0.8785, 0.2862, -0.8785, 0.2871, -0.8785, 0.2837, -0.8774, 0.2621, -0.8774, 0.2585, -0.8785, 0.2594, -0.8785, 0.2621, -0.8774, 0.2594, -0.8785, 0.265, -0.8785, 0.265, -0.8785, 0.2659, -0.8785, 0.2621, -0.8774, 0.2837, -0.8774, 0.2799, -0.8785, 0.2808, -0.8785, 0.2985, -0.8943, 0.2917, -0.888, 0.2796, -0.8943, 0.279, -0.888, 0.2796, -0.8943, 0.2917, -0.888, 0.2985, -0.8943, 0.3019, -0.8942, 0.2917, -0.888, 0.3019, -0.8942, 0.2939, -0.8879, 0.2917, -0.888, 0.2475, -0.8943, 0.2539, -0.888, 0.244, -0.8942, 0.2516, -0.8879, 0.244, -0.8942, 0.2539, -0.888, 0.2475, -0.8943, 0.267, -0.8943, 0.2539, -0.888, 0.2539, -0.888, 0.267, -0.8943, 0.2669, -0.888, 0.267, -0.8943, 0.2729, -0.8942, 0.2669, -0.888, 0.2729, -0.8942, 0.2729, -0.8879, 0.2669, -0.888, 0.2796, -0.8943, 0.279, -0.888, 0.2729, -0.8942, 0.2729, -0.8879, 0.2729, -0.8942, 0.279, -0.888, 0.3039, -0.9005, 0.2985, -0.8943, 0.2799, -0.9005, 0.2796, -0.8943, 0.2799, -0.9005, 0.2985, -0.8943, 0.3039, -0.9005, 0.3082, -0.9005, 0.2985, -0.8943, 0.3082, -0.9005, 0.3019, -0.8942, 0.2985, -0.8943, 0.2425, -0.9005, 0.2475, -0.8943, 0.238, -0.9005, 0.244, -0.8942, 0.238, -0.9005, 0.2475, -0.8943, 0.2672, -0.9005, 0.267, -0.8943, 0.2425, -0.9005, 0.2475, -0.8943, 0.2425, -0.9005, 0.267, -0.8943, 0.2672, -0.9005, 0.2729, -0.9005, 0.267, -0.8943, 0.2729, -0.9005, 0.2729, -0.8942, 0.267, -0.8943, 0.2799, -0.9005, 0.2796, -0.8943, 0.2729, -0.9005, 0.2729, -0.8942, 0.2729, -0.9005, 0.2796, -0.8943, 0.279, -0.888, 0.2917, -0.888, 0.2788, -0.8821, 0.2788, -0.8821, 0.2917, -0.888, 0.2883, -0.8821, 0.2917, -0.888, 0.2939, -0.8879, 0.2883, -0.8821, 0.2939, -0.8879, 0.2899, -0.8821, 0.2883, -0.8821, 0.2556, -0.8821, 0.2516, -0.8879, 0.2574, -0.8821, 0.2516, -0.8879, 0.2539, -0.888, 0.2574, -0.8821, 0.2669, -0.888, 0.2671, -0.8821, 0.2539, -0.888, 0.2574, -0.8821, 0.2539, -0.888, 0.2671, -0.8821, 0.2729, -0.8821, 0.2671, -0.8821, 0.2729, -0.8879, 0.2669, -0.888, 0.2729, -0.8879, 0.2671, -0.8821, 0.2729, -0.8821, 0.2729, -0.8879, 0.2788, -0.8821, 0.2729, -0.8879, 0.279, -0.888, 0.2788, -0.8821, 0.2785, -0.9762, 0.2808, -0.977, 0.2827, -0.9762, 0.2808, -0.977, 0.2834, -0.9763, 0.2827, -0.9762, 0.265, -0.9762, 0.2642, -0.9763, 0.2669, -0.977, 0.265, -0.9762, 0.2669, -0.977, 0.2694, -0.9762, 0.2669, -0.977, 0.2701, -0.9763, 0.2694, -0.9762, 0.2785, -0.9762, 0.2777, -0.9763, 0.2808, -0.977])
me_fe_crystal1_lt7_gmdl_012.use_remesh_fix_poles = True
me_fe_crystal1_lt7_gmdl_012.use_remesh_preserve_attributes = False
me_fe_crystal1_lt7_gmdl_012.update()
me_fe_crystal1_lt7_gmdl_008 = bpy.data.meshes.new('FE_crystal1_Lt7.gmdl.008')
me_fe_crystal1_lt7_gmdl_008.from_pydata([(-0.2829, -1.235, -2.389), (0.06416, -1.187, -2.448), (-0.1064, -0.8486, -2.146), (-0.2496, -0.8714, -2.109), (-0.3565, -1.237, -2.434), (-0.284, -0.8562, -2.127), (-0.3037, -1.226, -2.503), (-0.3565, -1.237, -2.434), (-0.284, -0.8562, -2.127), (-0.2684, -0.835, -2.159), (0.04327, -1.177, -2.562), (-0.1252, -0.8122, -2.196), (0.1159, -1.171, -2.516), (-0.09126, -0.8255, -2.177), (-0.09126, -0.8255, -2.177), (0.234, -1.638, -2.451), (-0.2473, -1.707, -2.4), (-0.3391, -1.739, -2.45), (-0.3391, -1.739, -2.45), (-0.2525, -1.774, -2.528), (0.2276, -1.7, -2.58), (0.315, -1.642, -2.523), (0.3752, -2.001, -2.221), (-0.2429, -2.089, -2.17), (0.4384, -2.221, -1.81), (-0.3086, -2.322, -1.756), (-0.35, -2.177, -2.224), (-0.4313, -2.442, -1.759), (-0.283, -2.525, -1.768), (-0.4313, -2.442, -1.759), (-0.35, -2.177, -2.224), (-0.2328, -2.222, -2.28), (0.3846, -2.132, -2.333), (0.4637, -2.424, -1.833), (0.4887, -2.045, -2.3), (0.5845, -2.289, -1.847), (0.4472, -2.251, -1.335), (-0.4219, -2.336, -1.287), (-0.5673, -2.465, -1.244), (-0.397, -2.557, -1.217), (-0.5673, -2.465, -1.244), (0.473, -2.475, -1.279), (0.6188, -2.351, -1.323), (0.4052, -2.084, -0.9059), (-0.5545, -2.119, -0.8857), (-0.7229, -2.225, -0.7973), (-0.7229, -2.225, -0.7973), (-0.5433, -2.308, -0.714), (0.4186, -2.28, -0.7465), (0.5882, -2.179, -0.8411), (0.347, -1.753, -0.5413), (-0.65, -1.757, -0.5447), (0.3079, -1.367, -0.2861), (-0.6441, -1.369, -0.3034), (-0.8292, -1.847, -0.4352), (-0.8189, -1.421, -0.192), (-0.6478, -1.47, -0.07966), (-0.8189, -1.421, -0.192), (-0.8292, -1.847, -0.4352), (-0.647, -1.913, -0.3329), (0.3505, -1.91, -0.3349), (0.304, -1.465, -0.06128), (0.5313, -1.836, -0.4348), (0.4793, -1.415, -0.1697), (0.2851, -0.9625, -0.1492), (-0.5641, -0.9613, -0.1667), (-0.7206, -0.9924, -0.06153), (-0.5689, -1.024, 0.04424), (-0.7206, -0.9924, -0.06153), (0.2803, -1.024, 0.06218), (0.4373, -0.9925, -0.03856), (0.09745, 0.2935, -0.06764), (0.17, 0.08428, -0.08951), (-0.1646, 0.0847, -0.09253), (-0.09345, 0.2935, -0.06806), (-0.225, 0.07858, -0.0002445), (-0.1263, 0.2926, 0.001948), (-0.09376, 0.2913, 0.07281), (-0.1263, 0.2926, 0.001948), (-0.225, 0.07858, -0.0002445), (-0.1664, 0.07143, 0.09453), (0.1682, 0.07142, 0.0976), (0.09714, 0.2913, 0.07323), (0.2287, 0.0783, 0.00387), (0.13, 0.2925, 0.002339), (0.13, 0.2925, 0.002339), (-0.003417, 0.355, 0.0003299), (-0.003417, 0.355, 0.0003299), (0.2163, -0.2499, -0.08859), (0.2619, -0.6151, -0.1013), (-0.4082, -0.6137, -0.1142), (-0.2301, -0.2491, -0.09623), (-0.5309, -0.6285, -0.0211), (-0.3115, -0.2567, -0.01662), (-0.3115, -0.2567, -0.01662), (-0.5309, -0.6285, -0.0211), (-0.4121, -0.6491, 0.07324), (-0.2329, -0.2699, 0.0636), (0.2581, -0.6495, 0.08677), (0.2136, -0.27, 0.07124), (0.3817, -0.6294, -0.003808), (0.296, -0.2571, -0.006619), (-0.1878, -0.8115, -2.092), (-0.1878, -0.8115, -2.092)], [], [(0, 1, 3), (1, 2, 3), (0, 3, 4), (4, 3, 5), (6, 7, 9), (7, 8, 9), (6, 9, 10), (10, 9, 11), (10, 11, 12), (12, 11, 13), (1, 12, 2), (12, 14, 2), (15, 1, 16), (1, 0, 16), (16, 0, 17), (0, 4, 17), (19, 18, 6), (18, 7, 6), (20, 19, 10), (19, 6, 10), (20, 10, 21), (10, 12, 21), (15, 21, 1), (21, 12, 1), (22, 15, 23), (15, 16, 23), (24, 22, 25), (22, 23, 25), (23, 16, 26), (16, 17, 26), (25, 23, 27), (26, 27, 23), (29, 30, 28), (28, 30, 31), (30, 18, 31), (18, 19, 31), (32, 31, 20), (31, 19, 20), (28, 31, 33), (31, 32, 33), (34, 32, 21), (20, 21, 32), (33, 32, 35), (34, 35, 32), (24, 35, 22), (35, 34, 22), (22, 34, 15), (34, 21, 15), (36, 24, 37), (24, 25, 37), (37, 25, 38), (27, 38, 25), (39, 40, 28), (40, 29, 28), (39, 28, 41), (28, 33, 41), (41, 33, 42), (35, 42, 33), (36, 42, 24), (42, 35, 24), (44, 43, 37), (43, 36, 37), (44, 37, 45), (37, 38, 45), (40, 39, 46), (46, 39, 47), (48, 47, 41), (47, 39, 41), (48, 41, 49), (41, 42, 49), (43, 49, 36), (49, 42, 36), (51, 50, 44), (50, 43, 44), (50, 51, 52), (52, 51, 53), (45, 54, 44), (44, 54, 51), (54, 55, 51), (55, 53, 51), (58, 59, 57), (56, 57, 59), (46, 47, 58), (58, 47, 59), (59, 47, 60), (47, 48, 60), (60, 61, 59), (56, 59, 61), (49, 62, 48), (48, 62, 60), (62, 63, 60), (63, 61, 60), (62, 50, 63), (52, 63, 50), (50, 62, 43), (62, 49, 43), (53, 65, 52), (64, 52, 65), (55, 66, 53), (66, 65, 53), (56, 67, 57), (67, 68, 57), (56, 61, 67), (67, 61, 69), (61, 63, 69), (63, 70, 69), (63, 52, 70), (64, 70, 52), (72, 73, 71), (71, 73, 74), (73, 75, 74), (75, 76, 74), (80, 77, 79), (77, 78, 79), (81, 82, 80), (77, 80, 82), (81, 83, 82), (83, 84, 82), (72, 71, 83), (71, 85, 83), (86, 71, 74), (74, 76, 86), (87, 78, 77), (87, 77, 82), (82, 84, 87), (86, 85, 71), (90, 91, 89), (88, 89, 91), (90, 92, 91), (92, 93, 91), (96, 97, 95), (94, 95, 97), (96, 98, 97), (97, 98, 99), (98, 100, 99), (100, 101, 99), (89, 88, 100), (101, 100, 88), (65, 90, 64), (89, 64, 90), (65, 66, 90), (66, 92, 90), (67, 96, 68), (95, 68, 96), (69, 98, 67), (96, 67, 98), (69, 70, 98), (70, 100, 98), (64, 89, 70), (100, 70, 89), (88, 91, 72), (72, 91, 73), (91, 93, 73), (93, 75, 73), (79, 94, 80), (94, 97, 80), (99, 81, 97), (80, 97, 81), (83, 81, 101), (99, 101, 81), (83, 101, 72), (101, 88, 72), (2, 102, 3), (102, 5, 3), (9, 8, 103), (9, 103, 11), (103, 13, 11), (2, 14, 102)])
me_fe_crystal1_lt7_gmdl_008.polygons.foreach_set('use_smooth', [True] * 168)
_uv = me_fe_crystal1_lt7_gmdl_008.uv_layers.new(name='UVMap')
_uv.uv.foreach_set('vector', [0.3898, -0.9685, 0.3802, -0.9685, 0.3842, -0.9764, 0.3802, -0.9685, 0.3801, -0.9764, 0.3842, -0.9764, 0.3898, -0.9685, 0.3842, -0.9764, 0.3915, -0.9685, 0.3915, -0.9685, 0.3842, -0.9764, 0.3849, -0.9764, 0.36, -0.9685, 0.3582, -0.9685, 0.3674, -0.9764, 0.3582, -0.9685, 0.3667, -0.9764, 0.3674, -0.9764, 0.36, -0.9685, 0.3674, -0.9764, 0.3699, -0.9685, 0.3699, -0.9685, 0.3674, -0.9764, 0.3715, -0.9764, 0.3699, -0.9685, 0.3715, -0.9764, 0.3748, -0.9685, 0.3748, -0.9685, 0.3715, -0.9764, 0.3722, -0.9764, 0.3802, -0.9685, 0.3748, -0.9685, 0.3801, -0.9764, 0.3748, -0.9685, 0.3795, -0.9764, 0.3801, -0.9764, 0.3799, -0.9608, 0.3802, -0.9685, 0.393, -0.9608, 0.3802, -0.9685, 0.3898, -0.9685, 0.393, -0.9608, 0.393, -0.9608, 0.3898, -0.9685, 0.3954, -0.9608, 0.3898, -0.9685, 0.3915, -0.9685, 0.3954, -0.9608, 0.3563, -0.9608, 0.3539, -0.9608, 0.36, -0.9685, 0.3539, -0.9608, 0.3582, -0.9685, 0.36, -0.9685, 0.3699, -0.9608, 0.3563, -0.9608, 0.3699, -0.9685, 0.3563, -0.9608, 0.36, -0.9685, 0.3699, -0.9685, 0.3699, -0.9608, 0.3699, -0.9685, 0.3748, -0.9608, 0.3699, -0.9685, 0.3748, -0.9685, 0.3748, -0.9608, 0.3799, -0.9608, 0.3748, -0.9608, 0.3802, -0.9685, 0.3748, -0.9608, 0.3748, -0.9685, 0.3802, -0.9685, 0.3799, -0.9525, 0.3799, -0.9608, 0.3967, -0.9525, 0.3799, -0.9608, 0.393, -0.9608, 0.3967, -0.9525, 0.3798, -0.9443, 0.3799, -0.9525, 0.4001, -0.9443, 0.3799, -0.9525, 0.3967, -0.9525, 0.4001, -0.9443, 0.3967, -0.9525, 0.393, -0.9608, 0.3997, -0.9526, 0.393, -0.9608, 0.3954, -0.9608, 0.3997, -0.9526, 0.4001, -0.9443, 0.3967, -0.9525, 0.4037, -0.9443, 0.3997, -0.9526, 0.4037, -0.9443, 0.3967, -0.9525, 0.3454, -0.9443, 0.3495, -0.9526, 0.3491, -0.9443, 0.3491, -0.9443, 0.3495, -0.9526, 0.3526, -0.9525, 0.3495, -0.9526, 0.3539, -0.9608, 0.3526, -0.9525, 0.3539, -0.9608, 0.3563, -0.9608, 0.3526, -0.9525, 0.3699, -0.9525, 0.3526, -0.9525, 0.3699, -0.9608, 0.3526, -0.9525, 0.3563, -0.9608, 0.3699, -0.9608, 0.3491, -0.9443, 0.3526, -0.9525, 0.37, -0.9443, 0.3526, -0.9525, 0.3699, -0.9525, 0.37, -0.9443, 0.3748, -0.9526, 0.3699, -0.9525, 0.3748, -0.9608, 0.3699, -0.9608, 0.3748, -0.9608, 0.3699, -0.9525, 0.37, -0.9443, 0.3699, -0.9525, 0.3748, -0.9443, 0.3748, -0.9526, 0.3748, -0.9443, 0.3699, -0.9525, 0.3798, -0.9443, 0.3748, -0.9443, 0.3799, -0.9525, 0.3748, -0.9443, 0.3748, -0.9526, 0.3799, -0.9525, 0.3799, -0.9525, 0.3748, -0.9526, 0.3799, -0.9608, 0.3748, -0.9526, 0.3748, -0.9608, 0.3799, -0.9608, 0.3804, -0.9361, 0.3798, -0.9443, 0.4039, -0.9361, 0.3798, -0.9443, 0.4001, -0.9443, 0.4039, -0.9361, 0.4039, -0.9361, 0.4001, -0.9443, 0.4082, -0.9361, 0.4037, -0.9443, 0.4082, -0.9361, 0.4001, -0.9443, 0.3457, -0.9361, 0.3413, -0.9361, 0.3491, -0.9443, 0.3413, -0.9361, 0.3454, -0.9443, 0.3491, -0.9443, 0.3457, -0.9361, 0.3491, -0.9443, 0.3699, -0.9361, 0.3491, -0.9443, 0.37, -0.9443, 0.3699, -0.9361, 0.3699, -0.9361, 0.37, -0.9443, 0.3748, -0.9361, 0.3748, -0.9443, 0.3748, -0.9361, 0.37, -0.9443, 0.3804, -0.9361, 0.3748, -0.9361, 0.3798, -0.9443, 0.3748, -0.9361, 0.3748, -0.9443, 0.3798, -0.9443, 0.4065, -0.9279, 0.3807, -0.9279, 0.4039, -0.9361, 0.3807, -0.9279, 0.3804, -0.9361, 0.4039, -0.9361, 0.4065, -0.9279, 0.4039, -0.9361, 0.4112, -0.9279, 0.4039, -0.9361, 0.4082, -0.9361, 0.4112, -0.9279, 0.3413, -0.9361, 0.3457, -0.9361, 0.3386, -0.9279, 0.3386, -0.9279, 0.3457, -0.9361, 0.3435, -0.9279, 0.37, -0.9279, 0.3435, -0.9279, 0.3699, -0.9361, 0.3435, -0.9279, 0.3457, -0.9361, 0.3699, -0.9361, 0.37, -0.9279, 0.3699, -0.9361, 0.3748, -0.9279, 0.3699, -0.9361, 0.3748, -0.9361, 0.3748, -0.9279, 0.3807, -0.9279, 0.3748, -0.9279, 0.3804, -0.9361, 0.3748, -0.9279, 0.3748, -0.9361, 0.3804, -0.9361, 0.4083, -0.9197, 0.3816, -0.9197, 0.4065, -0.9279, 0.3816, -0.9197, 0.3807, -0.9279, 0.4065, -0.9279, 0.3816, -0.9197, 0.4083, -0.9197, 0.3815, -0.9118, 0.3815, -0.9118, 0.4083, -0.9197, 0.4071, -0.9118, 0.4112, -0.9279, 0.4131, -0.9197, 0.4065, -0.9279, 0.4065, -0.9279, 0.4131, -0.9197, 0.4083, -0.9197, 0.4131, -0.9197, 0.4117, -0.9118, 0.4083, -0.9197, 0.4117, -0.9118, 0.4071, -0.9118, 0.4083, -0.9197, 0.3369, -0.9197, 0.3419, -0.9197, 0.3384, -0.9118, 0.3431, -0.9118, 0.3384, -0.9118, 0.3419, -0.9197, 0.3386, -0.9279, 0.3435, -0.9279, 0.3369, -0.9197, 0.3369, -0.9197, 0.3435, -0.9279, 0.3419, -0.9197, 0.3419, -0.9197, 0.3435, -0.9279, 0.3694, -0.9197, 0.3435, -0.9279, 0.37, -0.9279, 0.3694, -0.9197, 0.3694, -0.9197, 0.3694, -0.9118, 0.3419, -0.9197, 0.3431, -0.9118, 0.3419, -0.9197, 0.3694, -0.9118, 0.3748, -0.9279, 0.3748, -0.9197, 0.37, -0.9279, 0.37, -0.9279, 0.3748, -0.9197, 0.3694, -0.9197, 0.3748, -0.9197, 0.3748, -0.9118, 0.3694, -0.9197, 0.3748, -0.9118, 0.3694, -0.9118, 0.3694, -0.9197, 0.3748, -0.9197, 0.3816, -0.9197, 0.3748, -0.9118, 0.3815, -0.9118, 0.3748, -0.9118, 0.3816, -0.9197, 0.3816, -0.9197, 0.3748, -0.9197, 0.3807, -0.9279, 0.3748, -0.9197, 0.3748, -0.9279, 0.3807, -0.9279, 0.4071, -0.9118, 0.4043, -0.9046, 0.3815, -0.9118, 0.3815, -0.9046, 0.3815, -0.9118, 0.4043, -0.9046, 0.4117, -0.9118, 0.4084, -0.9046, 0.4071, -0.9118, 0.4084, -0.9046, 0.4043, -0.9046, 0.4071, -0.9118, 0.3431, -0.9118, 0.346, -0.9046, 0.3384, -0.9118, 0.346, -0.9046, 0.3418, -0.9046, 0.3384, -0.9118, 0.3431, -0.9118, 0.3694, -0.9118, 0.346, -0.9046, 0.346, -0.9046, 0.3694, -0.9118, 0.3694, -0.9046, 0.3694, -0.9118, 0.3748, -0.9118, 0.3694, -0.9046, 0.3748, -0.9118, 0.3748, -0.9046, 0.3694, -0.9046, 0.3748, -0.9118, 0.3815, -0.9118, 0.3748, -0.9046, 0.3815, -0.9046, 0.3748, -0.9046, 0.3815, -0.9118, 0.3805, -0.8872, 0.3894, -0.8872, 0.3824, -0.8836, 0.3824, -0.8836, 0.3894, -0.8872, 0.3875, -0.8836, 0.3894, -0.8872, 0.391, -0.8871, 0.3875, -0.8836, 0.391, -0.8871, 0.3884, -0.8836, 0.3875, -0.8836, 0.3601, -0.8872, 0.3621, -0.8836, 0.3585, -0.8871, 0.3621, -0.8836, 0.3612, -0.8836, 0.3585, -0.8871, 0.3694, -0.8872, 0.3674, -0.8836, 0.3601, -0.8872, 0.3621, -0.8836, 0.3601, -0.8872, 0.3674, -0.8836, 0.3694, -0.8872, 0.3748, -0.8871, 0.3674, -0.8836, 0.3748, -0.8871, 0.3683, -0.8836, 0.3674, -0.8836, 0.3805, -0.8872, 0.3824, -0.8836, 0.3748, -0.8871, 0.3824, -0.8836, 0.3815, -0.8836, 0.3748, -0.8871, 0.3851, -0.8826, 0.3824, -0.8836, 0.3875, -0.8836, 0.3875, -0.8836, 0.3884, -0.8836, 0.3851, -0.8826, 0.3646, -0.8826, 0.3612, -0.8836, 0.3621, -0.8836, 0.3646, -0.8826, 0.3621, -0.8836, 0.3674, -0.8836, 0.3674, -0.8836, 0.3683, -0.8836, 0.3646, -0.8826, 0.3851, -0.8826, 0.3815, -0.8836, 0.3824, -0.8836, 0.3992, -0.8987, 0.3927, -0.8927, 0.3812, -0.8987, 0.3807, -0.8927, 0.3812, -0.8987, 0.3927, -0.8927, 0.3992, -0.8987, 0.4024, -0.8986, 0.3927, -0.8927, 0.4024, -0.8986, 0.3948, -0.8926, 0.3927, -0.8927, 0.3508, -0.8987, 0.3568, -0.8927, 0.3474, -0.8986, 0.3546, -0.8926, 0.3474, -0.8986, 0.3568, -0.8927, 0.3508, -0.8987, 0.3693, -0.8987, 0.3568, -0.8927, 0.3568, -0.8927, 0.3693, -0.8987, 0.3692, -0.8927, 0.3693, -0.8987, 0.3748, -0.8986, 0.3692, -0.8927, 0.3748, -0.8986, 0.3748, -0.8926, 0.3692, -0.8927, 0.3812, -0.8987, 0.3807, -0.8927, 0.3748, -0.8986, 0.3748, -0.8926, 0.3748, -0.8986, 0.3807, -0.8927, 0.4043, -0.9046, 0.3992, -0.8987, 0.3815, -0.9046, 0.3812, -0.8987, 0.3815, -0.9046, 0.3992, -0.8987, 0.4043, -0.9046, 0.4084, -0.9046, 0.3992, -0.8987, 0.4084, -0.9046, 0.4024, -0.8986, 0.3992, -0.8987, 0.346, -0.9046, 0.3508, -0.8987, 0.3418, -0.9046, 0.3474, -0.8986, 0.3418, -0.9046, 0.3508, -0.8987, 0.3694, -0.9046, 0.3693, -0.8987, 0.346, -0.9046, 0.3508, -0.8987, 0.346, -0.9046, 0.3693, -0.8987, 0.3694, -0.9046, 0.3748, -0.9046, 0.3693, -0.8987, 0.3748, -0.9046, 0.3748, -0.8986, 0.3693, -0.8987, 0.3815, -0.9046, 0.3812, -0.8987, 0.3748, -0.9046, 0.3748, -0.8986, 0.3748, -0.9046, 0.3812, -0.8987, 0.3807, -0.8927, 0.3927, -0.8927, 0.3805, -0.8872, 0.3805, -0.8872, 0.3927, -0.8927, 0.3894, -0.8872, 0.3927, -0.8927, 0.3948, -0.8926, 0.3894, -0.8872, 0.3948, -0.8926, 0.391, -0.8871, 0.3894, -0.8872, 0.3585, -0.8871, 0.3546, -0.8926, 0.3601, -0.8872, 0.3546, -0.8926, 0.3568, -0.8927, 0.3601, -0.8872, 0.3692, -0.8927, 0.3694, -0.8872, 0.3568, -0.8927, 0.3601, -0.8872, 0.3568, -0.8927, 0.3694, -0.8872, 0.3748, -0.8871, 0.3694, -0.8872, 0.3748, -0.8926, 0.3692, -0.8927, 0.3748, -0.8926, 0.3694, -0.8872, 0.3748, -0.8871, 0.3748, -0.8926, 0.3805, -0.8872, 0.3748, -0.8926, 0.3807, -0.8927, 0.3805, -0.8872, 0.3801, -0.9764, 0.3824, -0.9771, 0.3842, -0.9764, 0.3824, -0.9771, 0.3849, -0.9764, 0.3842, -0.9764, 0.3674, -0.9764, 0.3667, -0.9764, 0.3692, -0.9771, 0.3674, -0.9764, 0.3692, -0.9771, 0.3715, -0.9764, 0.3692, -0.9771, 0.3722, -0.9764, 0.3715, -0.9764, 0.3801, -0.9764, 0.3795, -0.9764, 0.3824, -0.9771])
me_fe_crystal1_lt7_gmdl_008.use_remesh_fix_poles = True
me_fe_crystal1_lt7_gmdl_008.use_remesh_preserve_attributes = False
me_fe_crystal1_lt7_gmdl_008.update()
me_fe_crystal1_lt7_gmdl_010 = bpy.data.meshes.new('FE_crystal1_Lt7.gmdl.010')
me_fe_crystal1_lt7_gmdl_010.from_pydata([(-0.2714, -1.97, -2.622), (0.105, -1.944, -2.688), (-0.09139, -1.481, -2.537), (-0.2473, -1.49, -2.496), (-0.3495, -1.99, -2.67), (-0.2836, -1.483, -2.522), (-0.2904, -2.005, -2.742), (-0.3495, -1.99, -2.67), (-0.2836, -1.483, -2.522), (-0.2654, -1.475, -2.562), (0.08584, -1.978, -2.809), (-0.1095, -1.466, -2.603), (0.1629, -1.954, -2.761), (-0.07379, -1.471, -2.577), (-0.07379, -1.471, -2.577), (0.2842, -2.4, -2.519), (-0.2367, -2.45, -2.456), (-0.3347, -2.501, -2.499), (-0.3347, -2.501, -2.499), (-0.2401, -2.564, -2.565), (0.2797, -2.51, -2.631), (0.3734, -2.432, -2.589), (0.4273, -2.692, -2.15), (-0.241, -2.761, -2.083), (0.4859, -2.791, -1.657), (-0.3217, -2.871, -1.585), (-0.3565, -2.869, -2.114), (-0.4555, -2.997, -1.555), (-0.2966, -3.089, -1.538), (-0.4555, -2.997, -1.555), (-0.3565, -2.869, -2.114), (-0.2296, -2.937, -2.154), (0.4381, -2.866, -2.223), (0.5107, -3.013, -1.62), (0.551, -2.766, -2.214), (0.6432, -2.877, -1.671), (0.4877, -2.683, -1.154), (-0.4509, -2.748, -1.093), (-0.6096, -2.872, -1.016), (-0.4274, -2.964, -0.9592), (-0.6096, -2.872, -1.016), (0.5122, -2.906, -1.032), (0.6714, -2.789, -1.11), (0.44, -2.393, -0.7509), (-0.595, -2.416, -0.7288), (-0.7778, -2.507, -0.6114), (-0.7778, -2.507, -0.6114), (-0.5851, -2.58, -0.503), (0.452, -2.567, -0.5356), (0.6361, -2.482, -0.6554), (0.3782, -1.959, -0.4398), (-0.6965, -1.958, -0.4428), (0.3376, -1.5, -0.2308), (-0.6888, -1.501, -0.2428), (-0.8902, -2.032, -0.3086), (-0.8767, -1.542, -0.1147), (-0.6916, -1.582, 0.01215), (-0.8767, -1.542, -0.1147), (-0.8902, -2.032, -0.3086), (-0.6939, -2.086, -0.1862), (0.3813, -2.089, -0.1885), (0.3346, -1.578, 0.02469), (0.5764, -2.03, -0.3103), (0.5231, -1.537, -0.09986), (0.3145, -1.049, -0.1243), (-0.601, -1.048, -0.1375), (-0.769, -1.071, -0.02049), (-0.6047, -1.096, 0.09612), (-0.769, -1.071, -0.02049), (0.3108, -1.096, 0.1096), (0.4793, -1.071, -0.003465), (0.1131, 0.3142, -0.07582), (0.1911, 0.08707, -0.1003), (-0.1695, 0.08734, -0.1026), (-0.09266, 0.3142, -0.07614), (-0.2344, 0.08279, -0.002662), (-0.128, 0.3135, -0.0006185), (-0.0929, 0.3125, 0.07578), (-0.128, 0.3135, -0.0006185), (-0.2344, 0.08279, -0.002662), (-0.1709, 0.07721, 0.09956), (0.1898, 0.07725, 0.1019), (0.1129, 0.3125, 0.0761), (0.2546, 0.08263, 0.0004779), (0.1483, 0.3135, -0.0003203), (0.1483, 0.3135, -0.0003203), (0.004427, 0.3807, -0.001784), (0.004427, 0.3807, -0.001784), (0.2408, -0.2744, -0.08989), (0.2899, -0.6688, -0.09085), (-0.4325, -0.6679, -0.1007), (-0.2404, -0.2739, -0.09572), (-0.5641, -0.6782, 0.0009664), (-0.3277, -0.2788, -0.009418), (-0.3277, -0.2788, -0.009418), (-0.5641, -0.6782, 0.0009664), (-0.4355, -0.6951, 0.1037), (-0.2425, -0.2898, 0.07754), (0.287, -0.6952, 0.114), (0.2388, -0.2897, 0.08335), (0.4196, -0.6788, 0.01414), (0.3272, -0.279, -0.001812), (-0.1813, -1.424, -2.504), (-0.1813, -1.424, -2.504)], [], [(0, 1, 3), (1, 2, 3), (0, 3, 4), (4, 3, 5), (6, 7, 9), (7, 8, 9), (6, 9, 10), (10, 9, 11), (10, 11, 12), (12, 11, 13), (1, 12, 2), (12, 14, 2), (15, 1, 16), (1, 0, 16), (16, 0, 17), (0, 4, 17), (19, 18, 6), (18, 7, 6), (20, 19, 10), (19, 6, 10), (20, 10, 21), (10, 12, 21), (15, 21, 1), (21, 12, 1), (22, 15, 23), (15, 16, 23), (24, 22, 25), (22, 23, 25), (23, 16, 26), (16, 17, 26), (25, 23, 27), (26, 27, 23), (29, 30, 28), (28, 30, 31), (30, 18, 31), (18, 19, 31), (32, 31, 20), (31, 19, 20), (28, 31, 33), (31, 32, 33), (34, 32, 21), (20, 21, 32), (33, 32, 35), (34, 35, 32), (24, 35, 22), (35, 34, 22), (22, 34, 15), (34, 21, 15), (36, 24, 37), (24, 25, 37), (37, 25, 38), (27, 38, 25), (39, 40, 28), (40, 29, 28), (39, 28, 41), (28, 33, 41), (41, 33, 42), (35, 42, 33), (36, 42, 24), (42, 35, 24), (44, 43, 37), (43, 36, 37), (44, 37, 45), (37, 38, 45), (40, 39, 46), (46, 39, 47), (48, 47, 41), (47, 39, 41), (48, 41, 49), (41, 42, 49), (43, 49, 36), (49, 42, 36), (51, 50, 44), (50, 43, 44), (50, 51, 52), (52, 51, 53), (45, 54, 44), (44, 54, 51), (54, 55, 51), (55, 53, 51), (58, 59, 57), (56, 57, 59), (46, 47, 58), (58, 47, 59), (59, 47, 60), (47, 48, 60), (60, 61, 59), (56, 59, 61), (49, 62, 48), (48, 62, 60), (62, 63, 60), (63, 61, 60), (62, 50, 63), (52, 63, 50), (50, 62, 43), (62, 49, 43), (53, 65, 52), (64, 52, 65), (55, 66, 53), (66, 65, 53), (56, 67, 57), (67, 68, 57), (56, 61, 67), (67, 61, 69), (61, 63, 69), (63, 70, 69), (63, 52, 70), (64, 70, 52), (72, 73, 71), (71, 73, 74), (73, 75, 74), (75, 76, 74), (80, 77, 79), (77, 78, 79), (81, 82, 80), (77, 80, 82), (81, 83, 82), (83, 84, 82), (72, 71, 83), (71, 85, 83), (86, 71, 74), (74, 76, 86), (87, 78, 77), (87, 77, 82), (82, 84, 87), (86, 85, 71), (90, 91, 89), (88, 89, 91), (90, 92, 91), (92, 93, 91), (96, 97, 95), (94, 95, 97), (96, 98, 97), (97, 98, 99), (98, 100, 99), (100, 101, 99), (89, 88, 100), (101, 100, 88), (65, 90, 64), (89, 64, 90), (65, 66, 90), (66, 92, 90), (67, 96, 68), (95, 68, 96), (69, 98, 67), (96, 67, 98), (69, 70, 98), (70, 100, 98), (64, 89, 70), (100, 70, 89), (88, 91, 72), (72, 91, 73), (91, 93, 73), (93, 75, 73), (79, 94, 80), (94, 97, 80), (99, 81, 97), (80, 97, 81), (83, 81, 101), (99, 101, 81), (83, 101, 72), (101, 88, 72), (2, 102, 3), (102, 5, 3), (9, 8, 103), (9, 103, 11), (103, 13, 11), (2, 14, 102)])
me_fe_crystal1_lt7_gmdl_010.polygons.foreach_set('use_smooth', [True] * 168)
_uv = me_fe_crystal1_lt7_gmdl_010.uv_layers.new(name='UVMap')
_uv.uv.foreach_set('vector', [0.07198, -0.9672, 0.06133, -0.9672, 0.06574, -0.9761, 0.06133, -0.9672, 0.06126, -0.9761, 0.06574, -0.9761, 0.07198, -0.9672, 0.06574, -0.9761, 0.07392, -0.9673, 0.07392, -0.9673, 0.06574, -0.9761, 0.06652, -0.9761, 0.03885, -0.9672, 0.03686, -0.9673, 0.04705, -0.9761, 0.03686, -0.9673, 0.04624, -0.9761, 0.04705, -0.9761, 0.03885, -0.9672, 0.04705, -0.9761, 0.04981, -0.9672, 0.04981, -0.9672, 0.04705, -0.9761, 0.05166, -0.9761, 0.04981, -0.9672, 0.05166, -0.9761, 0.05535, -0.9673, 0.05535, -0.9673, 0.05166, -0.9761, 0.05245, -0.9761, 0.06133, -0.9672, 0.05535, -0.9673, 0.06126, -0.9761, 0.05535, -0.9673, 0.06049, -0.9761, 0.06126, -0.9761, 0.06096, -0.9586, 0.06133, -0.9672, 0.07559, -0.9586, 0.06133, -0.9672, 0.07198, -0.9672, 0.07559, -0.9586, 0.07559, -0.9586, 0.07198, -0.9672, 0.07824, -0.9587, 0.07198, -0.9672, 0.07392, -0.9673, 0.07824, -0.9587, 0.03475, -0.9586, 0.03202, -0.9587, 0.03885, -0.9672, 0.03202, -0.9587, 0.03686, -0.9673, 0.03885, -0.9672, 0.0498, -0.9586, 0.03475, -0.9586, 0.04981, -0.9672, 0.03475, -0.9586, 0.03885, -0.9672, 0.04981, -0.9672, 0.0498, -0.9586, 0.04981, -0.9672, 0.05535, -0.9587, 0.04981, -0.9672, 0.05535, -0.9673, 0.05535, -0.9587, 0.06096, -0.9586, 0.05535, -0.9587, 0.06133, -0.9672, 0.05535, -0.9587, 0.05535, -0.9673, 0.06133, -0.9672, 0.061, -0.9494, 0.06096, -0.9586, 0.07971, -0.9494, 0.06096, -0.9586, 0.07559, -0.9586, 0.07971, -0.9494, 0.06085, -0.9403, 0.061, -0.9494, 0.08345, -0.9403, 0.061, -0.9494, 0.07971, -0.9494, 0.08345, -0.9403, 0.07971, -0.9494, 0.07559, -0.9586, 0.08308, -0.9495, 0.07559, -0.9586, 0.07824, -0.9587, 0.08308, -0.9495, 0.08345, -0.9403, 0.07971, -0.9494, 0.08753, -0.9403, 0.08308, -0.9495, 0.08753, -0.9403, 0.07971, -0.9494, 0.02252, -0.9403, 0.0271, -0.9495, 0.02673, -0.9403, 0.02673, -0.9403, 0.0271, -0.9495, 0.03057, -0.9494, 0.0271, -0.9495, 0.03202, -0.9587, 0.03057, -0.9494, 0.03202, -0.9587, 0.03475, -0.9586, 0.03057, -0.9494, 0.04983, -0.9494, 0.03057, -0.9494, 0.0498, -0.9586, 0.03057, -0.9494, 0.03475, -0.9586, 0.0498, -0.9586, 0.02673, -0.9403, 0.03057, -0.9494, 0.04999, -0.9403, 0.03057, -0.9494, 0.04983, -0.9494, 0.04999, -0.9403, 0.05535, -0.9495, 0.04983, -0.9494, 0.05535, -0.9587, 0.0498, -0.9586, 0.05535, -0.9587, 0.04983, -0.9494, 0.04999, -0.9403, 0.04983, -0.9494, 0.05535, -0.9403, 0.05535, -0.9495, 0.05535, -0.9403, 0.04983, -0.9494, 0.06085, -0.9403, 0.05535, -0.9403, 0.061, -0.9494, 0.05535, -0.9403, 0.05535, -0.9495, 0.061, -0.9494, 0.061, -0.9494, 0.05535, -0.9495, 0.06096, -0.9586, 0.05535, -0.9495, 0.05535, -0.9587, 0.06096, -0.9586, 0.06159, -0.9312, 0.06085, -0.9403, 0.08776, -0.9312, 0.06085, -0.9403, 0.08345, -0.9403, 0.08776, -0.9312, 0.08776, -0.9312, 0.08345, -0.9403, 0.09251, -0.9312, 0.08753, -0.9403, 0.09251, -0.9312, 0.08345, -0.9403, 0.02293, -0.9312, 0.01804, -0.9312, 0.02673, -0.9403, 0.01804, -0.9312, 0.02252, -0.9403, 0.02673, -0.9403, 0.02293, -0.9312, 0.02673, -0.9403, 0.04986, -0.9312, 0.02673, -0.9403, 0.04999, -0.9403, 0.04986, -0.9312, 0.04986, -0.9312, 0.04999, -0.9403, 0.05535, -0.9312, 0.05535, -0.9403, 0.05535, -0.9312, 0.04999, -0.9403, 0.06159, -0.9312, 0.05535, -0.9312, 0.06085, -0.9403, 0.05535, -0.9312, 0.05535, -0.9403, 0.06085, -0.9403, 0.09063, -0.922, 0.06193, -0.922, 0.08776, -0.9312, 0.06193, -0.922, 0.06159, -0.9312, 0.08776, -0.9312, 0.09063, -0.922, 0.08776, -0.9312, 0.09585, -0.922, 0.08776, -0.9312, 0.09251, -0.9312, 0.09585, -0.922, 0.01804, -0.9312, 0.02293, -0.9312, 0.01504, -0.922, 0.01504, -0.922, 0.02293, -0.9312, 0.02042, -0.922, 0.04995, -0.922, 0.02042, -0.922, 0.04986, -0.9312, 0.02042, -0.922, 0.02293, -0.9312, 0.04986, -0.9312, 0.04995, -0.922, 0.04986, -0.9312, 0.05535, -0.922, 0.04986, -0.9312, 0.05535, -0.9312, 0.05535, -0.922, 0.06193, -0.922, 0.05535, -0.922, 0.06159, -0.9312, 0.05535, -0.922, 0.05535, -0.9312, 0.06159, -0.9312, 0.09258, -0.9129, 0.06284, -0.9129, 0.09063, -0.922, 0.06284, -0.9129, 0.06193, -0.922, 0.09063, -0.922, 0.06284, -0.9129, 0.09258, -0.9129, 0.0628, -0.9041, 0.0628, -0.9041, 0.09258, -0.9129, 0.09124, -0.9041, 0.09585, -0.922, 0.09801, -0.9129, 0.09063, -0.922, 0.09063, -0.922, 0.09801, -0.9129, 0.09258, -0.9129, 0.09801, -0.9129, 0.09641, -0.9041, 0.09258, -0.9129, 0.09641, -0.9041, 0.09124, -0.9041, 0.09258, -0.9129, 0.01312, -0.9129, 0.01871, -0.9129, 0.01473, -0.9041, 0.02005, -0.9041, 0.01473, -0.9041, 0.01871, -0.9129, 0.01504, -0.922, 0.02042, -0.922, 0.01312, -0.9129, 0.01312, -0.9129, 0.02042, -0.922, 0.01871, -0.9129, 0.01871, -0.9129, 0.02042, -0.922, 0.04932, -0.9129, 0.02042, -0.922, 0.04995, -0.922, 0.04932, -0.9129, 0.04932, -0.9129, 0.04932, -0.9041, 0.01871, -0.9129, 0.02005, -0.9041, 0.01871, -0.9129, 0.04932, -0.9041, 0.05535, -0.922, 0.05535, -0.9129, 0.04995, -0.922, 0.04995, -0.922, 0.05535, -0.9129, 0.04932, -0.9129, 0.05535, -0.9129, 0.05535, -0.9041, 0.04932, -0.9129, 0.05535, -0.9041, 0.04932, -0.9041, 0.04932, -0.9129, 0.05535, -0.9129, 0.06284, -0.9129, 0.05535, -0.9041, 0.0628, -0.9041, 0.05535, -0.9041, 0.06284, -0.9129, 0.06284, -0.9129, 0.05535, -0.9129, 0.06193, -0.922, 0.05535, -0.9129, 0.05535, -0.922, 0.06193, -0.922, 0.09124, -0.9041, 0.08812, -0.8961, 0.0628, -0.9041, 0.06276, -0.8961, 0.0628, -0.9041, 0.08812, -0.8961, 0.09641, -0.9041, 0.09273, -0.896, 0.09124, -0.9041, 0.09273, -0.896, 0.08812, -0.8961, 0.09124, -0.9041, 0.02005, -0.9041, 0.02324, -0.8961, 0.01473, -0.9041, 0.02324, -0.8961, 0.0185, -0.896, 0.01473, -0.9041, 0.02005, -0.9041, 0.04932, -0.9041, 0.02324, -0.8961, 0.02324, -0.8961, 0.04932, -0.9041, 0.04934, -0.8961, 0.04932, -0.9041, 0.05535, -0.9041, 0.04934, -0.8961, 0.05535, -0.9041, 0.05535, -0.896, 0.04934, -0.8961, 0.05535, -0.9041, 0.0628, -0.9041, 0.05535, -0.896, 0.06276, -0.8961, 0.05535, -0.896, 0.0628, -0.9041, 0.06163, -0.8766, 0.07162, -0.8766, 0.06377, -0.8727, 0.06377, -0.8727, 0.07162, -0.8766, 0.06947, -0.8727, 0.07162, -0.8766, 0.07339, -0.8766, 0.06947, -0.8727, 0.07339, -0.8766, 0.07045, -0.8727, 0.06947, -0.8727, 0.03897, -0.8766, 0.04117, -0.8727, 0.03714, -0.8766, 0.04117, -0.8727, 0.04017, -0.8727, 0.03714, -0.8766, 0.04925, -0.8766, 0.04704, -0.8727, 0.03897, -0.8766, 0.04117, -0.8727, 0.03897, -0.8766, 0.04704, -0.8727, 0.04925, -0.8766, 0.05535, -0.8766, 0.04704, -0.8727, 0.05535, -0.8766, 0.04805, -0.8727, 0.04704, -0.8727, 0.06163, -0.8766, 0.06377, -0.8727, 0.05535, -0.8766, 0.06377, -0.8727, 0.06279, -0.8727, 0.05535, -0.8766, 0.06678, -0.8716, 0.06377, -0.8727, 0.06947, -0.8727, 0.06947, -0.8727, 0.07045, -0.8727, 0.06678, -0.8716, 0.04394, -0.8716, 0.04017, -0.8727, 0.04117, -0.8727, 0.04394, -0.8716, 0.04117, -0.8727, 0.04704, -0.8727, 0.04704, -0.8727, 0.04805, -0.8727, 0.04394, -0.8716, 0.06678, -0.8716, 0.06279, -0.8727, 0.06377, -0.8727, 0.08247, -0.8895, 0.07521, -0.8828, 0.06246, -0.8895, 0.06188, -0.8828, 0.06246, -0.8895, 0.07521, -0.8828, 0.08247, -0.8895, 0.08607, -0.8894, 0.07521, -0.8828, 0.08607, -0.8894, 0.0776, -0.8827, 0.07521, -0.8828, 0.02855, -0.8895, 0.03532, -0.8828, 0.02484, -0.8894, 0.03286, -0.8827, 0.02484, -0.8894, 0.03532, -0.8828, 0.02855, -0.8895, 0.04914, -0.8895, 0.03532, -0.8828, 0.03532, -0.8828, 0.04914, -0.8895, 0.04904, -0.8828, 0.04914, -0.8895, 0.05535, -0.8894, 0.04904, -0.8828, 0.05535, -0.8894, 0.05535, -0.8827, 0.04904, -0.8828, 0.06246, -0.8895, 0.06188, -0.8828, 0.05535, -0.8894, 0.05535, -0.8827, 0.05535, -0.8894, 0.06188, -0.8828, 0.08812, -0.8961, 0.08247, -0.8895, 0.06276, -0.8961, 0.06246, -0.8895, 0.06276, -0.8961, 0.08247, -0.8895, 0.08812, -0.8961, 0.09273, -0.896, 0.08247, -0.8895, 0.09273, -0.896, 0.08607, -0.8894, 0.08247, -0.8895, 0.02324, -0.8961, 0.02855, -0.8895, 0.0185, -0.896, 0.02484, -0.8894, 0.0185, -0.896, 0.02855, -0.8895, 0.04934, -0.8961, 0.04914, -0.8895, 0.02324, -0.8961, 0.02855, -0.8895, 0.02324, -0.8961, 0.04914, -0.8895, 0.04934, -0.8961, 0.05535, -0.896, 0.04914, -0.8895, 0.05535, -0.896, 0.05535, -0.8894, 0.04914, -0.8895, 0.06276, -0.8961, 0.06246, -0.8895, 0.05535, -0.896, 0.05535, -0.8894, 0.05535, -0.896, 0.06246, -0.8895, 0.06188, -0.8828, 0.07521, -0.8828, 0.06163, -0.8766, 0.06163, -0.8766, 0.07521, -0.8828, 0.07162, -0.8766, 0.07521, -0.8828, 0.0776, -0.8827, 0.07162, -0.8766, 0.0776, -0.8827, 0.07339, -0.8766, 0.07162, -0.8766, 0.03714, -0.8766, 0.03286, -0.8827, 0.03897, -0.8766, 0.03286, -0.8827, 0.03532, -0.8828, 0.03897, -0.8766, 0.04904, -0.8828, 0.04925, -0.8766, 0.03532, -0.8828, 0.03897, -0.8766, 0.03532, -0.8828, 0.04925, -0.8766, 0.05535, -0.8766, 0.04925, -0.8766, 0.05535, -0.8827, 0.04904, -0.8828, 0.05535, -0.8827, 0.04925, -0.8766, 0.05535, -0.8766, 0.05535, -0.8827, 0.06163, -0.8766, 0.05535, -0.8827, 0.06188, -0.8828, 0.06163, -0.8766, 0.06126, -0.9761, 0.06376, -0.9769, 0.06574, -0.9761, 0.06376, -0.9769, 0.06652, -0.9761, 0.06574, -0.9761, 0.04705, -0.9761, 0.04624, -0.9761, 0.04908, -0.9769, 0.04705, -0.9761, 0.04908, -0.9769, 0.05166, -0.9761, 0.04908, -0.9769, 0.05245, -0.9761, 0.05166, -0.9761, 0.06126, -0.9761, 0.06049, -0.9761, 0.06376, -0.9769])
me_fe_crystal1_lt7_gmdl_010.use_remesh_fix_poles = True
me_fe_crystal1_lt7_gmdl_010.use_remesh_preserve_attributes = False
me_fe_crystal1_lt7_gmdl_010.update()
arm_armature = bpy.data.armatures.new('Armature')  # bones are not reproduced

# ---- objects
ob_armature = bpy.data.objects.new('Armature', arm_armature)
ob_2_281880_b_v50_l1_t_ss50_wh30 = bpy.data.objects.new('2,281880 b_v50 L1 t_ss50 WH30', me_0x0778b0f0_gmdl)
ob_3_320116_b_v_10_0327_lt_ss50_wh30 = bpy.data.objects.new('3,320116 b_v 10,0327 Lt_ss50 WH30', me_fe_crystal1_lt7_gmdl_012)
ob_3_080209_b__13_3708_lt_ss50_wh30 = bpy.data.objects.new('3,080209 b_ 13,3708 Lt_ss50 WH30', me_fe_crystal1_lt7_gmdl_008)
ob_3_320116_b_v_19_5445_lt_ss50_wh30 = bpy.data.objects.new('3,320116 b_v 19,5445 Lt_ss50 WH30', me_fe_crystal1_lt7_gmdl_010)

# ---- transforms, parenting, visibility, modifiers, constraints
ob_armature.location = (0.0, 0.0, 0.0)
ob_2_281880_b_v50_l1_t_ss50_wh30.parent = ob_armature
ob_2_281880_b_v50_l1_t_ss50_wh30.location = (0.0, 0.0, 0.0)
_vg = ob_2_281880_b_v50_l1_t_ss50_wh30.vertex_groups.new(name='Bone')
for _i, _w in zip([36, 37, 38, 39, 40, 41, 42, 50, 51, 52, 53, 54, 55, 56, 57, 58, 59, 60, 61, 62, 63, 64, 65, 66, 67, 68, 69, 70, 71, 72, 73, 74, 75, 76, 77, 78, 79, 80, 81, 82, 83, 84, 85, 86, 87, 88, 89, 90, 91, 92, 93, 94, 95, 96, 97, 98, 99, 100, 101], [0.0, 0.0, 0.0, 0.0, 0.0, 0.0, 0.0, 0.0, 0.0, 0.0, 0.0, 0.0, 0.0, 0.0, 0.0, 0.0, 0.0, 0.0, 0.0, 0.0, 0.0, 0.0, 0.0, 0.0, 0.0, 0.0, 0.0, 0.0, 1.0, 0.0, 0.0, 1.0, 0.0, 1.0, 1.0, 1.0, 0.0, 0.0, 5.813e-11, 1.0, 0.0, 1.0, 1.0, 1.0, 1.0, 0.0, 0.0, 0.0, 0.0, 0.0, 0.0, 0.0, 0.0, 0.0, 0.0, 0.0, 0.0, 0.0, 0.0]): _vg.add([_i], _w, 'REPLACE')
_vg = ob_2_281880_b_v50_l1_t_ss50_wh30.vertex_groups.new(name='Bone.001')
for _i, _w in zip([24, 25, 27, 28, 29, 33, 35, 36, 37, 38, 39, 40, 41, 42, 43, 44, 45, 46, 47, 48, 49, 50, 51, 52, 53, 54, 55, 56, 57, 58, 59, 60, 61, 62, 63, 64, 65, 66, 67, 68, 69, 70, 72, 73, 75, 79, 80, 81, 83, 88, 89, 90, 91, 92, 93, 94, 95, 96, 97, 98, 99, 100, 101], [0.0, 0.0, 0.0, 0.0, 0.0, 0.0, 0.0, 0.0, 0.0, 0.0, 0.0, 0.0, 0.0, 0.0, 0.0, 0.0, 0.0, 0.0, 0.0, 0.0, 0.0, 0.0, 0.0, 0.0, 0.0, 0.0, 0.0, 0.0, 0.0, 0.0, 0.0, 0.0, 0.0, 0.0, 0.0, 0.0, 0.0, 0.0, 7.212e-06, 0.0008408, 0.0, 0.0, 1.0, 1.0, 1.0, 1.0, 1.0, 1.0, 1.0, 0.0, 0.0, 0.0, 0.0, 0.0, 0.0, 0.0, 0.0, 0.0, 0.0, 0.0, 0.0, 0.0, 0.0]): _vg.add([_i], _w, 'REPLACE')
_vg = ob_2_281880_b_v50_l1_t_ss50_wh30.vertex_groups.new(name='Bone.002')
for _i, _w in zip([15, 16, 17, 18, 19, 20, 21, 24, 25, 27, 28, 29, 33, 35, 36, 37, 38, 39, 40, 41, 42, 43, 44, 45, 46, 47, 48, 49, 50, 51, 54, 58, 59, 60, 62], [0.0, 0.0, 0.0, 0.0, 0.0, 0.0, 0.0, 0.0, 0.0, 0.0, 0.0, 0.0, 0.0, 0.0, 0.0, 0.0, 0.0, 0.0, 0.0, 0.0, 0.0, 8.947e-05, 0.0001576, 0.0, 2.98e-06, 0.0, 0.0, 0.0, 1.0, 1.0, 1.0, 1.0, 1.0, 1.0, 1.0]): _vg.add([_i], _w, 'REPLACE')
_vg = ob_2_281880_b_v50_l1_t_ss50_wh30.vertex_groups.new(name='Bone.003')
for _i, _w in zip([0, 1, 4, 6, 7, 10, 12, 15, 16, 17, 18, 19, 20, 21, 22, 23, 24, 25, 26, 27, 28, 29, 30, 31, 32, 33, 34, 35, 36, 37, 38, 39, 40, 41, 42, 43, 44, 45, 46, 47, 48, 49], [0.0, 0.0, 0.0, 0.0, 0.0, 0.0, 0.0, 0.0, 0.0, 0.0, 0.0, 0.0, 0.0, 0.0, 0.0, 0.0, 0.0, 0.0001771, 0.0, 4.172e-06, 0.0, 4.172e-06, 0.0, 0.0, 0.0, 4.053e-06, 0.0, 3.576e-06, 1.0, 1.0, 1.0, 1.0, 1.0, 1.0, 1.0, 8.947e-05, 0.0001576, 0.0, 2.98e-06, 0.0, 0.0, 0.0]): _vg.add([_i], _w, 'REPLACE')
_vg = ob_2_281880_b_v50_l1_t_ss50_wh30.vertex_groups.new(name='Bone.004')
for _i, _w in zip([0, 1, 2, 3, 4, 5, 6, 7, 8, 9, 10, 11, 12, 13, 14, 15, 16, 17, 18, 19, 20, 21, 22, 23, 24, 25, 26, 27, 28, 29, 30, 31, 32, 33, 34, 35, 102, 103], [0.0, 0.0, 0.0, 0.0, 0.0, 0.0, 0.0, 0.0, 0.0, 0.0, 0.0, 0.0, 0.0, 0.0, 0.0, 0.0, 0.0, 0.0, 0.0, 0.0, 0.0, 0.0, 0.0, 0.0, 1.0, 0.9998, 0.00115, 1.0, 1.0, 1.0, 7.153e-07, 0.0, 1.788e-06, 1.0, 0.0, 1.0, 0.0, 0.0]): _vg.add([_i], _w, 'REPLACE')
_vg = ob_2_281880_b_v50_l1_t_ss50_wh30.vertex_groups.new(name='Bone.005')
for _i, _w in zip([0, 1, 2, 3, 4, 5, 6, 7, 8, 9, 10, 11, 12, 13, 14, 15, 16, 17, 18, 19, 20, 21, 22, 23, 26, 30, 31, 32, 34, 102, 103], [0.0, 0.0, 0.0, 0.0, 0.0, 0.0, 0.0, 0.0, 0.0, 0.0, 0.0, 0.0, 0.0, 0.0, 0.0, 1.0, 1.0, 1.0, 1.0, 1.0, 1.0, 1.0, 0.0, 0.0, 0.00115, 7.153e-07, 0.0, 1.788e-06, 0.0, 0.0, 0.0]): _vg.add([_i], _w, 'REPLACE')
_vg = ob_2_281880_b_v50_l1_t_ss50_wh30.vertex_groups.new(name='Bone.006')
for _i, _w in zip([0, 1, 2, 3, 4, 5, 6, 7, 8, 9, 10, 11, 12, 13, 14, 102, 103], [1.0, 1.0, 0.0, 0.0, 1.0, 0.0, 1.0, 1.0, 0.0, 0.0, 1.0, 0.0, 1.0, 0.0, 0.0, 5.317e-05, 5.317e-05]): _vg.add([_i], _w, 'REPLACE')
_vg = ob_2_281880_b_v50_l1_t_ss50_wh30.vertex_groups.new(name='Bone.007')
for _i, _w in zip([2, 3, 5, 8, 9, 11, 13, 14, 102, 103], [1.0, 1.0, 1.0, 1.0, 1.0, 1.0, 1.0, 1.0, 0.9999, 0.9999]): _vg.add([_i], _w, 'REPLACE')
_vg = ob_2_281880_b_v50_l1_t_ss50_wh30.vertex_groups.new(name='Bone.008')
_vg.add([52, 53, 55, 56, 57, 61, 63], 1.0, 'REPLACE')
_vg = ob_2_281880_b_v50_l1_t_ss50_wh30.vertex_groups.new(name='Bone.009')
for _i, _w in zip([64, 65, 66, 67, 68, 69, 70], [1.0, 1.0, 1.0, 1.0, 0.9992, 1.0, 1.0]): _vg.add([_i], _w, 'REPLACE')
_vg = ob_2_281880_b_v50_l1_t_ss50_wh30.vertex_groups.new(name='Bone.010')
for _i, _w in zip([72, 73, 75, 79, 80, 81, 83, 88, 89, 90, 91, 92, 93, 94, 95, 96, 97, 98, 99, 100, 101], [0.0, 0.0, 0.0, 0.0, 0.0, 4.828e-06, 0.0, 1.0, 0.0, 0.0, 1.0, 0.0, 1.0, 1.0, 0.0, 0.0, 1.0, 0.0, 1.0, 0.0, 1.0]): _vg.add([_i], _w, 'REPLACE')
_vg = ob_2_281880_b_v50_l1_t_ss50_wh30.vertex_groups.new(name='Bone.011')
for _i, _w in zip([43, 44, 45, 46, 47, 48, 49], [0.9998, 0.9997, 1.0, 1.0, 1.0, 1.0, 1.0]): _vg.add([_i], _w, 'REPLACE')
_vg = ob_2_281880_b_v50_l1_t_ss50_wh30.vertex_groups.new(name='Bone.012')
_vg.add([89, 90, 92, 95, 96, 98, 100], 1.0, 'REPLACE')
_vg = ob_2_281880_b_v50_l1_t_ss50_wh30.vertex_groups.new(name='Bone.013')
for _i, _w in zip([22, 23, 26, 30, 31, 32, 34], [1.0, 1.0, 0.9977, 1.0, 1.0, 1.0, 1.0]): _vg.add([_i], _w, 'REPLACE')
_m = ob_2_281880_b_v50_l1_t_ss50_wh30.modifiers.new('Armature', 'ARMATURE')
_m.object = ob_armature
ob_3_320116_b_v_10_0327_lt_ss50_wh30.location = (0.0, 0.0, 0.0)
ob_3_320116_b_v_10_0327_lt_ss50_wh30.scale = (0.3012, 0.3012, 0.3012)
ob_3_320116_b_v_10_0327_lt_ss50_wh30.hide_render = True
_vg = ob_3_320116_b_v_10_0327_lt_ss50_wh30.vertex_groups.new(name='bone-0')
_vg = ob_3_320116_b_v_10_0327_lt_ss50_wh30.vertex_groups.new(name='bone-1')
_vg = ob_3_320116_b_v_10_0327_lt_ss50_wh30.vertex_groups.new(name='bone-2')
_vg = ob_3_320116_b_v_10_0327_lt_ss50_wh30.vertex_groups.new(name='bone-3')
_vg = ob_3_320116_b_v_10_0327_lt_ss50_wh30.vertex_groups.new(name='bone-4')
_vg = ob_3_320116_b_v_10_0327_lt_ss50_wh30.vertex_groups.new(name='bone-5')
_vg = ob_3_320116_b_v_10_0327_lt_ss50_wh30.vertex_groups.new(name='bone-6')
_vg = ob_3_320116_b_v_10_0327_lt_ss50_wh30.vertex_groups.new(name='bone-7')
_vg = ob_3_320116_b_v_10_0327_lt_ss50_wh30.vertex_groups.new(name='bone-8')
_vg = ob_3_320116_b_v_10_0327_lt_ss50_wh30.vertex_groups.new(name='bone-9')
_vg = ob_3_320116_b_v_10_0327_lt_ss50_wh30.vertex_groups.new(name='bone-10')
_vg = ob_3_320116_b_v_10_0327_lt_ss50_wh30.vertex_groups.new(name='bone-11')
_vg = ob_3_320116_b_v_10_0327_lt_ss50_wh30.vertex_groups.new(name='bone-12')
_vg = ob_3_320116_b_v_10_0327_lt_ss50_wh30.vertex_groups.new(name='bone-13')
_vg = ob_3_320116_b_v_10_0327_lt_ss50_wh30.vertex_groups.new(name='bone-14')
_vg = ob_3_320116_b_v_10_0327_lt_ss50_wh30.vertex_groups.new(name='bone-15')
_vg = ob_3_320116_b_v_10_0327_lt_ss50_wh30.vertex_groups.new(name='bone-16')
_vg = ob_3_320116_b_v_10_0327_lt_ss50_wh30.vertex_groups.new(name='bone-17')
_vg = ob_3_320116_b_v_10_0327_lt_ss50_wh30.vertex_groups.new(name='bone-18')
_vg = ob_3_320116_b_v_10_0327_lt_ss50_wh30.vertex_groups.new(name='bone-19')
_vg = ob_3_320116_b_v_10_0327_lt_ss50_wh30.vertex_groups.new(name='bone-20')
_vg = ob_3_320116_b_v_10_0327_lt_ss50_wh30.vertex_groups.new(name='bone-21')
_vg = ob_3_320116_b_v_10_0327_lt_ss50_wh30.vertex_groups.new(name='bone-22')
_vg = ob_3_320116_b_v_10_0327_lt_ss50_wh30.vertex_groups.new(name='bone-23')
_vg = ob_3_320116_b_v_10_0327_lt_ss50_wh30.vertex_groups.new(name='bone-24')
_vg = ob_3_320116_b_v_10_0327_lt_ss50_wh30.vertex_groups.new(name='bone-25')
_vg = ob_3_320116_b_v_10_0327_lt_ss50_wh30.vertex_groups.new(name='bone-26')
_vg = ob_3_320116_b_v_10_0327_lt_ss50_wh30.vertex_groups.new(name='bone-27')
_vg = ob_3_320116_b_v_10_0327_lt_ss50_wh30.vertex_groups.new(name='bone-28')
_vg = ob_3_320116_b_v_10_0327_lt_ss50_wh30.vertex_groups.new(name='bone-29')
_vg = ob_3_320116_b_v_10_0327_lt_ss50_wh30.vertex_groups.new(name='bone-30')
_vg = ob_3_320116_b_v_10_0327_lt_ss50_wh30.vertex_groups.new(name='bone-31')
_vg = ob_3_320116_b_v_10_0327_lt_ss50_wh30.vertex_groups.new(name='bone-32')
_vg = ob_3_320116_b_v_10_0327_lt_ss50_wh30.vertex_groups.new(name='bone-33')
_vg = ob_3_320116_b_v_10_0327_lt_ss50_wh30.vertex_groups.new(name='bone-34')
_vg = ob_3_320116_b_v_10_0327_lt_ss50_wh30.vertex_groups.new(name='bone-35')
ob_3_080209_b__13_3708_lt_ss50_wh30.location = (0.0, 0.0, 0.0)
ob_3_080209_b__13_3708_lt_ss50_wh30.scale = (0.3247, 0.3247, 0.3247)
_vg = ob_3_080209_b__13_3708_lt_ss50_wh30.vertex_groups.new(name='bone-0')
_vg = ob_3_080209_b__13_3708_lt_ss50_wh30.vertex_groups.new(name='bone-1')
_vg = ob_3_080209_b__13_3708_lt_ss50_wh30.vertex_groups.new(name='bone-2')
_vg = ob_3_080209_b__13_3708_lt_ss50_wh30.vertex_groups.new(name='bone-3')
_vg = ob_3_080209_b__13_3708_lt_ss50_wh30.vertex_groups.new(name='bone-4')
_vg = ob_3_080209_b__13_3708_lt_ss50_wh30.vertex_groups.new(name='bone-5')
_vg = ob_3_080209_b__13_3708_lt_ss50_wh30.vertex_groups.new(name='bone-6')
_vg = ob_3_080209_b__13_3708_lt_ss50_wh30.vertex_groups.new(name='bone-7')
_vg = ob_3_080209_b__13_3708_lt_ss50_wh30.vertex_groups.new(name='bone-8')
_vg = ob_3_080209_b__13_3708_lt_ss50_wh30.vertex_groups.new(name='bone-9')
_vg = ob_3_080209_b__13_3708_lt_ss50_wh30.vertex_groups.new(name='bone-10')
_vg = ob_3_080209_b__13_3708_lt_ss50_wh30.vertex_groups.new(name='bone-11')
_vg = ob_3_080209_b__13_3708_lt_ss50_wh30.vertex_groups.new(name='bone-12')
_vg = ob_3_080209_b__13_3708_lt_ss50_wh30.vertex_groups.new(name='bone-13')
_vg = ob_3_080209_b__13_3708_lt_ss50_wh30.vertex_groups.new(name='bone-14')
_vg = ob_3_080209_b__13_3708_lt_ss50_wh30.vertex_groups.new(name='bone-15')
_vg = ob_3_080209_b__13_3708_lt_ss50_wh30.vertex_groups.new(name='bone-16')
_vg = ob_3_080209_b__13_3708_lt_ss50_wh30.vertex_groups.new(name='bone-17')
_vg = ob_3_080209_b__13_3708_lt_ss50_wh30.vertex_groups.new(name='bone-18')
_vg = ob_3_080209_b__13_3708_lt_ss50_wh30.vertex_groups.new(name='bone-19')
_vg = ob_3_080209_b__13_3708_lt_ss50_wh30.vertex_groups.new(name='bone-20')
_vg = ob_3_080209_b__13_3708_lt_ss50_wh30.vertex_groups.new(name='bone-21')
_vg = ob_3_080209_b__13_3708_lt_ss50_wh30.vertex_groups.new(name='bone-22')
_vg = ob_3_080209_b__13_3708_lt_ss50_wh30.vertex_groups.new(name='bone-23')
_vg = ob_3_080209_b__13_3708_lt_ss50_wh30.vertex_groups.new(name='bone-24')
_vg = ob_3_080209_b__13_3708_lt_ss50_wh30.vertex_groups.new(name='bone-25')
_vg = ob_3_080209_b__13_3708_lt_ss50_wh30.vertex_groups.new(name='bone-26')
_vg = ob_3_080209_b__13_3708_lt_ss50_wh30.vertex_groups.new(name='bone-27')
_vg = ob_3_080209_b__13_3708_lt_ss50_wh30.vertex_groups.new(name='bone-28')
_vg = ob_3_080209_b__13_3708_lt_ss50_wh30.vertex_groups.new(name='bone-29')
_vg = ob_3_080209_b__13_3708_lt_ss50_wh30.vertex_groups.new(name='bone-30')
_vg = ob_3_080209_b__13_3708_lt_ss50_wh30.vertex_groups.new(name='bone-31')
_vg = ob_3_080209_b__13_3708_lt_ss50_wh30.vertex_groups.new(name='bone-32')
_vg = ob_3_080209_b__13_3708_lt_ss50_wh30.vertex_groups.new(name='bone-33')
_vg = ob_3_080209_b__13_3708_lt_ss50_wh30.vertex_groups.new(name='bone-34')
_vg = ob_3_080209_b__13_3708_lt_ss50_wh30.vertex_groups.new(name='bone-35')
ob_3_320116_b_v_19_5445_lt_ss50_wh30.location = (0.0, 0.0, 0.0)
ob_3_320116_b_v_19_5445_lt_ss50_wh30.scale = (0.3012, 0.3012, 0.3012)
_vg = ob_3_320116_b_v_19_5445_lt_ss50_wh30.vertex_groups.new(name='bone-0')
_vg = ob_3_320116_b_v_19_5445_lt_ss50_wh30.vertex_groups.new(name='bone-1')
_vg = ob_3_320116_b_v_19_5445_lt_ss50_wh30.vertex_groups.new(name='bone-2')
_vg = ob_3_320116_b_v_19_5445_lt_ss50_wh30.vertex_groups.new(name='bone-3')
_vg = ob_3_320116_b_v_19_5445_lt_ss50_wh30.vertex_groups.new(name='bone-4')
_vg = ob_3_320116_b_v_19_5445_lt_ss50_wh30.vertex_groups.new(name='bone-5')
_vg = ob_3_320116_b_v_19_5445_lt_ss50_wh30.vertex_groups.new(name='bone-6')
_vg = ob_3_320116_b_v_19_5445_lt_ss50_wh30.vertex_groups.new(name='bone-7')
_vg = ob_3_320116_b_v_19_5445_lt_ss50_wh30.vertex_groups.new(name='bone-8')
_vg = ob_3_320116_b_v_19_5445_lt_ss50_wh30.vertex_groups.new(name='bone-9')
_vg = ob_3_320116_b_v_19_5445_lt_ss50_wh30.vertex_groups.new(name='bone-10')
_vg = ob_3_320116_b_v_19_5445_lt_ss50_wh30.vertex_groups.new(name='bone-11')
_vg = ob_3_320116_b_v_19_5445_lt_ss50_wh30.vertex_groups.new(name='bone-12')
_vg = ob_3_320116_b_v_19_5445_lt_ss50_wh30.vertex_groups.new(name='bone-13')
_vg = ob_3_320116_b_v_19_5445_lt_ss50_wh30.vertex_groups.new(name='bone-14')
_vg = ob_3_320116_b_v_19_5445_lt_ss50_wh30.vertex_groups.new(name='bone-15')
_vg = ob_3_320116_b_v_19_5445_lt_ss50_wh30.vertex_groups.new(name='bone-16')
_vg = ob_3_320116_b_v_19_5445_lt_ss50_wh30.vertex_groups.new(name='bone-17')
_vg = ob_3_320116_b_v_19_5445_lt_ss50_wh30.vertex_groups.new(name='bone-18')
_vg = ob_3_320116_b_v_19_5445_lt_ss50_wh30.vertex_groups.new(name='bone-19')
_vg = ob_3_320116_b_v_19_5445_lt_ss50_wh30.vertex_groups.new(name='bone-20')
_vg = ob_3_320116_b_v_19_5445_lt_ss50_wh30.vertex_groups.new(name='bone-21')
_vg = ob_3_320116_b_v_19_5445_lt_ss50_wh30.vertex_groups.new(name='bone-22')
_vg = ob_3_320116_b_v_19_5445_lt_ss50_wh30.vertex_groups.new(name='bone-23')
_vg = ob_3_320116_b_v_19_5445_lt_ss50_wh30.vertex_groups.new(name='bone-24')
_vg = ob_3_320116_b_v_19_5445_lt_ss50_wh30.vertex_groups.new(name='bone-25')
_vg = ob_3_320116_b_v_19_5445_lt_ss50_wh30.vertex_groups.new(name='bone-26')
_vg = ob_3_320116_b_v_19_5445_lt_ss50_wh30.vertex_groups.new(name='bone-27')
_vg = ob_3_320116_b_v_19_5445_lt_ss50_wh30.vertex_groups.new(name='bone-28')
_vg = ob_3_320116_b_v_19_5445_lt_ss50_wh30.vertex_groups.new(name='bone-29')
_vg = ob_3_320116_b_v_19_5445_lt_ss50_wh30.vertex_groups.new(name='bone-30')
_vg = ob_3_320116_b_v_19_5445_lt_ss50_wh30.vertex_groups.new(name='bone-31')
_vg = ob_3_320116_b_v_19_5445_lt_ss50_wh30.vertex_groups.new(name='bone-32')
_vg = ob_3_320116_b_v_19_5445_lt_ss50_wh30.vertex_groups.new(name='bone-33')
_vg = ob_3_320116_b_v_19_5445_lt_ss50_wh30.vertex_groups.new(name='bone-34')
_vg = ob_3_320116_b_v_19_5445_lt_ss50_wh30.vertex_groups.new(name='bone-35')

# ---- collection membership
scene.collection.objects.link(ob_armature)
scene.collection.objects.link(ob_2_281880_b_v50_l1_t_ss50_wh30)
scene.collection.objects.link(ob_3_320116_b_v_10_0327_lt_ss50_wh30)
scene.collection.objects.link(ob_3_080209_b__13_3708_lt_ss50_wh30)
scene.collection.objects.link(ob_3_320116_b_v_19_5445_lt_ss50_wh30)

# ---- scene / render settings (as saved in the file)
scene.frame_start = 1; scene.frame_end = 250; scene.frame_set(6)
scene.render.engine = 'BLENDER_EEVEE_NEXT'
scene.cycles.sampling_pattern = 'TABULATED_SOBOL'
scene.cycles.use_light_tree = False
scene.view_settings.view_transform = 'Filmic'
bpy.context.view_layer.update()

# ---- added for rendering (the .blend has no active camera and no usable light): camera, sun
cam_auto = bpy.data.cameras.new('AutoCamera')
cam_auto.lens = 50.0
cam_auto.sensor_width = 36.0
cam_auto.clip_end = 1000.0
ob_auto_camera = bpy.data.objects.new('AutoCamera', cam_auto)
scene.collection.objects.link(ob_auto_camera)
ob_auto_camera.location = (1.31142, -2.02358, 0.670047)
ob_auto_camera.rotation_euler = (1.09748, -7.21219e-08, 0.694738)
scene.camera = ob_auto_camera
light_auto_sun = bpy.data.lights.new('AutoSun', 'SUN')
light_auto_sun.energy = 3.0
light_auto_sun.angle = 0.0523599
ob_auto_sun = bpy.data.objects.new('AutoSun', light_auto_sun)
scene.collection.objects.link(ob_auto_sun)
ob_auto_sun.rotation_euler = (0.872665, 0.174533, 0.523599)
bpy.context.view_layer.update()
